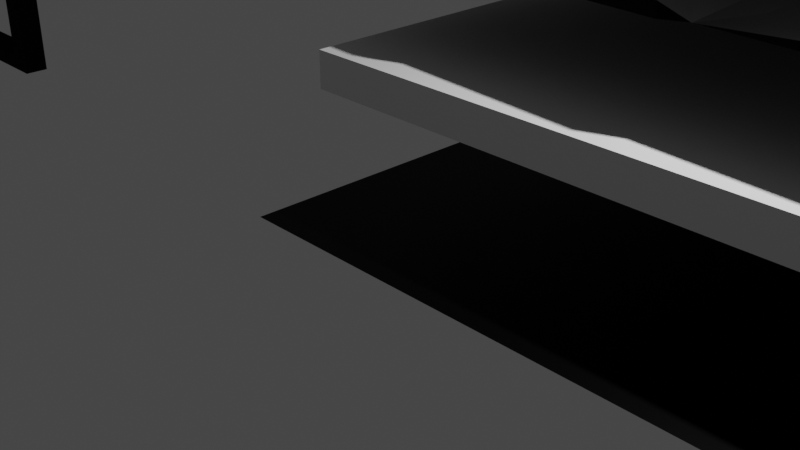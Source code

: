 # Source: roof_and_frame_bake_2_.blend  (saved by Blender 4.1.24; exported with 4.5.12 LTS)
import bpy
from mathutils import Matrix  # noqa: F401  (used for matrix-valued properties, if any)

bpy.ops.wm.read_factory_settings(use_empty=True)
scene = bpy.context.scene
scene.name = 'Scene'

# ---- collections
col_collection = bpy.data.collections.new('Collection'); scene.collection.children.link(col_collection)

# ---- images (referenced by path relative to the original .blend; pixels are not part of the script)
import os
ASSET_DIR = os.environ.get("B2B_ASSET_DIR", "")  # directory of the original .blend (textures are referenced by path, not embedded)
HERE = os.path.dirname(os.path.abspath(__file__))  # packed textures are extracted next to this script under _unpacked/

def load_image(name, relpath, width, height, colorspace="sRGB"):
    """Load a texture the original file referenced (path relative to the .blend, or extracted next to this script)."""
    p = next((c for c in (os.path.join(HERE, relpath), os.path.join(ASSET_DIR, relpath)) if relpath and os.path.exists(c)), "")
    if p:
        img = bpy.data.images.load(p, check_existing=True)
        img.name = name
    else:  # same state as the original file: an image datablock whose file is absent (Cycles renders it pink)
        img = bpy.data.images.new(name, width, height)
        img.source = "FILE"
        img.filepath = "//" + (relpath or name)
    img.colorspace_settings.name = colorspace
    return img
img_bake3 = load_image('Bake3', 'wood.png', 1024, 1024, 'Filmic Log')
img_bake3_001 = load_image('Bake3.001', 'wood.png', 1024, 1024, 'Filmic Log')

# ---- materials (node trees are filled in below, after node groups)
mat_material = bpy.data.materials.new('Material')
mat_material.alpha_threshold = 0.0
mat_material.roughness = 0.5
mat_material.line_color = (0.0, 0.0, 0.0, 1.0)
mat_material_002 = bpy.data.materials.new('Material.002')

# ---- material node trees
mat_material.use_nodes = True; mat_material.node_tree.nodes.clear()
_N = mat_material.node_tree.nodes; _L = mat_material.node_tree.links
n0 = _N.new('ShaderNodeOutputMaterial'); n0.name = 'Material Output'; n0.location = (300, 300)
n1 = _N.new('ShaderNodeBsdfPrincipled'); n1.name = 'Principled BSDF'; n1.location = (10, 300)
n1.distribution = 'GGX'
n1.subsurface_method = 'RANDOM_WALK_SKIN'
n1.inputs[2].default_value = 0.8945
n1.inputs[3].default_value = 1.45
n1.inputs[13].default_value = 0.08716
n1.inputs[27].default_value = (0.0, 0.0, 0.0, 1.0)
n1.inputs[28].default_value = 1.0
n2 = _N.new('ShaderNodeTexImage'); n2.name = 'Image Texture'; n2.location = (-280, 275)
n2.image = img_bake3
_L.new(n1.outputs[0], n0.inputs[0])
_L.new(n2.outputs[0], n1.inputs[0])
n0.is_active_output = True
mat_material_002.use_nodes = True; mat_material_002.node_tree.nodes.clear()
_N = mat_material_002.node_tree.nodes; _L = mat_material_002.node_tree.links
n0 = _N.new('ShaderNodeBsdfPrincipled'); n0.name = 'Principled BSDF'; n0.location = (10, 300)
n0.distribution = 'GGX'
n0.subsurface_method = 'RANDOM_WALK_SKIN'
n0.inputs[3].default_value = 1.45
n0.inputs[13].default_value = 0.07798
n0.inputs[27].default_value = (0.0, 0.0, 0.0, 1.0)
n0.inputs[28].default_value = 1.0
n1 = _N.new('ShaderNodeOutputMaterial'); n1.name = 'Material Output'; n1.location = (300, 300)
n2 = _N.new('ShaderNodeTexImage'); n2.name = 'Image Texture'; n2.location = (-398, 142)
n2.image = img_bake3_001
_L.new(n0.outputs[0], n1.inputs[0])
_L.new(n2.outputs[0], n0.inputs[0])
n1.is_active_output = True

# ---- world
world_world = bpy.data.worlds.new('World'); scene.world = world_world
world_world.use_nodes = True; world_world.node_tree.nodes.clear()
_N = world_world.node_tree.nodes; _L = world_world.node_tree.links
n0 = _N.new('ShaderNodeOutputWorld'); n0.name = 'World Output'; n0.location = (300, 300)
n1 = _N.new('ShaderNodeBackground'); n1.name = 'Background'; n1.location = (10, 300)
n1.inputs[0].default_value = (0.05088, 0.05088, 0.05088, 1.0)
_L.new(n1.outputs[0], n0.inputs[0])
n0.is_active_output = True
world_world.color = (0.05088, 0.05088, 0.05088)
world_world.use_sun_shadow = False
world_world.sun_shadow_jitter_overblur = 0.0

# ---- cameras
cam_camera = bpy.data.cameras.new('Camera')
cam_camera.clip_end = 100.0
cam_camera.ortho_scale = 7.314

# ---- lights
light_light = bpy.data.lights.new('Light', 'POINT')
light_light.transmission_factor = 0.0
light_light.energy = 1000.0
light_light.shadow_soft_size = 0.1
light_light.shadow_maximum_resolution = 0.006
light_light.use_absolute_resolution = True

# ---- meshes
me_cube = bpy.data.meshes.new('Cube')
me_cube.from_pydata([(-0.631, 1.0, 2.929), (-0.631, 1.0, -1.0), (-0.631, 0.6433, 2.929), (-0.631, 0.6433, -1.0), (-1.0, 1.0, 2.929), (-1.0, 1.0, -1.0), (-1.0, 0.6433, 2.929), (-1.0, 0.6433, -1.0), (-5.438, 0.6433, -0.5749), (-5.438, 1.0, 2.929), (-5.438, 1.0, 2.534), (-5.438, 1.0, -0.5749), (-5.438, 0.6433, 2.929), (-5.438, 0.6433, -1.0), (-1.0, 0.6433, 2.534), (-5.438, 0.6433, 2.534), (-5.438, 1.0, -1.0), (-1.0, 1.0, 2.534), (-5.102, 0.6433, 2.534), (-5.102, 1.0, 2.534), (-5.438, 0.6433, 2.539), (-5.438, 1.0, 2.539), (-5.102, 1.0, 2.539), (-5.102, 0.6433, 2.539), (-1.0, 1.0, -0.759), (-1.0, 0.8159, -0.5749), (-1.0, 0.8275, -0.5749), (-1.0, 0.6433, -0.759), (-5.102, 0.8159, -0.5749), (-5.102, 1.0, -0.759), (-5.102, 0.6433, -0.759), (-5.102, 0.8275, -0.5749)], [], [(0, 4, 6, 2), (15, 12, 9, 10), (26, 25, 28, 31), (5, 1, 3, 7), (13, 8, 11, 16), (2, 3, 1, 0), (24, 5, 16, 11, 29), (14, 27, 7, 3, 2, 6), (14, 6, 12, 15, 18), (6, 4, 9, 12), (29, 11, 21, 22), (11, 8, 20, 21), (24, 25, 26, 27, 14, 17), (17, 14, 18, 19), (5, 7, 13, 16), (19, 18, 15, 10), (7, 27, 30, 8, 13), (23, 22, 21, 20), (28, 29, 22, 23, 30, 31), (8, 30, 23, 20), (4, 17, 19, 10, 9), (28, 25, 24, 29), (30, 27, 26, 31), (0, 1, 5, 24, 17, 4), (15, 10, 19), (15, 19, 18)])
_uv = me_cube.uv_layers.new(name='UVMap')
_uv.uv.foreach_set('vector', [0.9201, 6.51e-09, 0.9201, 0.04133, 0.8802, 0.04133, 0.8802, 8.256e-09, 0.1598, 0.5827, 0.1598, 0.5384, 0.1997, 0.5384, 0.1997, 0.5827, 0.9614, 0.9564, 0.9601, 0.9564, 0.9601, 0.4971, 0.9614, 0.4971, 0.9601, 0.4971, 0.9601, 0.5384, 0.9201, 0.5384, 0.9201, 0.4971, 0.03994, 0.9348, 0.03994, 0.8872, 0.07989, 0.8872, 0.07989, 0.9348, 0.03994, 0.5384, 0.03994, 0.9785, 0.0, 0.9785, 0.0, 0.5384, 0.4131, 0.04133, 0.4401, 0.04133, 0.4401, 0.5384, 0.3925, 0.5384, 0.4131, 0.5007, 0.4844, 0.4971, 0.8532, 0.4971, 0.8802, 0.4971, 0.8802, 0.5384, 0.4401, 0.5384, 0.4401, 0.4971, 0.4844, 0.4971, 0.4401, 0.4971, 0.4401, 3.417e-08, 0.4844, 3.223e-08, 0.4844, 0.03768, 0.8802, 0.04133, 0.9201, 0.04133, 0.9201, 0.5384, 0.8802, 0.5384, 0.4131, 0.5007, 0.3925, 0.5384, 0.04371, 0.5384, 0.04371, 0.5007, 0.07989, 0.8872, 0.03994, 0.8872, 0.03994, 0.5384, 0.07989, 0.5384, 0.1598, 0.9072, 0.1392, 0.8865, 0.1405, 0.8865, 0.1198, 0.9072, 0.1198, 0.5384, 0.1598, 0.5384, 1.0, 0.4971, 0.9601, 0.4971, 0.9601, 0.03768, 1.0, 0.03768, 0.9601, 0.4971, 0.9201, 0.4971, 0.9201, 1.319e-08, 0.9601, 1.144e-08, 1.0, 0.03768, 0.9601, 0.03768, 0.9601, 1.144e-08, 1.0, 9.694e-09, 0.8802, 0.4971, 0.8532, 0.4971, 0.8532, 0.03768, 0.8325, 1.701e-08, 0.8802, 1.493e-08, 0.2374, 0.5384, 0.2374, 0.5783, 0.1997, 0.5783, 0.1997, 0.5384, 0.1005, 0.8872, 0.07989, 0.9078, 0.07989, 0.5384, 0.1198, 0.5384, 0.1198, 0.9078, 0.09921, 0.8872, 0.8325, 1.701e-08, 0.8532, 0.03768, 0.4838, 0.03768, 0.4838, 3.226e-08, 1.806e-09, 0.04133, 0.04431, 0.04133, 0.04431, 0.5007, 0.04431, 0.5384, 2.353e-08, 0.5384, 0.3925, 0.5007, 0.3925, 0.04133, 0.4131, 0.04133, 0.4131, 0.5007, 0.8532, 0.03768, 0.8532, 0.4971, 0.8325, 0.4971, 0.8325, 0.03768, 1.167e-15, 2.67e-08, 0.4401, 7.466e-09, 0.4401, 0.04133, 0.4131, 0.04133, 0.04431, 0.04133, 1.806e-09, 0.04133, 0.9601, 1.144e-08, 1.0, 9.694e-09, 1.0, 0.03768, 0.9601, 1.144e-08, 1.0, 0.03768, 0.9601, 0.03768])
me_cube.materials.append(mat_material)
me_cube.use_mirror_vertex_groups = False
me_cube.update()
me_plane_001 = bpy.data.meshes.new('Plane.001')
me_plane_001.from_pydata([(-1.0, -1.0, 0.0), (1.0, -1.0, 0.0), (-1.0, 1.0, 0.0), (1.0, 1.0, 0.0), (-1.0, 0.0, 0.0), (1.0, 0.0, 0.0), (0.0, -1.0, 0.0), (0.0, 1.0, 0.0), (-0.5, 1.0, 0.0), (-0.5, 0.0, 0.0), (-0.5, -1.0, 0.0), (-0.25, -1.0, 0.0), (-0.25, 1.0, 0.0), (0.5, -1.0, 0.0), (0.5, 1.0, 0.0), (0.5, 0.0, 0.0), (0.25, 1.0, 0.0), (0.25, -1.0, 0.0), (0.75, -1.0, 0.0), (0.75, 1.0, 0.0), (0.75, 0.0, 0.0), (-1.0, -0.5, 0.0), (1.0, -0.5, 0.0), (0.0, -0.5, 0.0), (-0.5, -0.5, 0.0), (-0.25, -0.5, 0.0), (0.5, -0.5, 0.0), (0.25, -0.5, 0.0), (0.75, -0.5, 0.0), (1.0, 0.5, 0.0), (-1.0, 0.5, 0.0), (0.0, 0.5, 0.0), (-0.5, 0.5, 0.0), (-0.25, 0.5, 0.0), (0.5, 0.5, 0.0), (0.25, 0.5, 0.0), (0.75, 0.5, 0.0), (-1.0, 0.25, 0.0), (1.0, 0.25, 0.0), (-0.5, 0.25, 0.0), (0.5, 0.25, 0.0), (0.75, 0.25, 0.0), (1.0, 0.75, 0.0), (0.0, 0.75, 0.0), (-0.5, 0.75, 0.0), (-0.25, 0.75, 0.0), (0.5, 0.75, 0.0), (0.25, 0.75, 0.0), (0.75, 0.75, 0.0), (-1.0, 0.75, 0.0), (-1.0, -0.75, 0.0), (1.0, -0.75, 0.0), (0.0, -0.75, 0.0), (-0.5, -0.75, 0.0), (-0.25, -0.75, 0.0), (0.5, -0.75, 0.0), (0.25, -0.75, 0.0), (0.75, -0.75, 0.0), (1.0, -0.25, 0.0), (-0.5, -0.25, 0.0), (0.5, -0.25, 0.0), (0.75, -0.25, 0.0), (-1.0, -0.25, 0.0), (-0.75, 1.0, 0.0), (-0.75, 0.0, 0.0), (-0.75, -1.0, 0.0), (-0.75, -0.5, 0.0), (-0.75, 0.5, 0.0), (-0.75, 0.25, 0.0), (-0.75, 0.75, 0.0), (-0.75, -0.75, 0.0), (-0.75, -0.25, 0.0), (-1.0, -0.75, 0.1416), (-1.0, -1.0, 0.1416), (0.75, -1.0, 0.1416), (1.0, -1.0, 0.1416), (1.0, 0.75, 0.1416), (1.0, 1.0, 0.1416), (-0.75, 1.0, 0.1416), (-1.0, 1.0, 0.1416), (-1.0, 0.25, 0.1416), (-1.0, 0.0, 0.1416), (1.0, -0.25, 0.1416), (1.0, 0.0, 0.1416), (-0.25, -1.0, 0.1416), (0.0, -1.0, 0.1416), (0.25, 1.0, 0.1416), (0.0, 1.0, 0.1416), (-0.25, 1.0, 0.1416), (-0.5, 1.0, 0.1416), (-0.75, -1.0, 0.1416), (-0.5, -1.0, 0.1416), (0.25, -1.0, 0.1416), (0.5, -1.0, 0.1416), (0.75, 1.0, 0.1416), (0.5, 1.0, 0.1416), (-1.0, -0.25, 0.1416), (-1.0, -0.5, 0.1416), (1.0, -0.75, 0.1416), (1.0, -0.5, 0.1416), (1.0, 0.25, 0.1416), (1.0, 0.5, 0.1416), (-1.0, 0.75, 0.1416), (-1.0, 0.5, 0.1416), (-0.875, 1.0, 0.0), (-0.875, -1.0, 0.0), (-0.875, 1.0, 0.1416), (-0.875, 0.0, 0.1416), (-0.875, -0.5, 0.1416), (-0.875, 0.5, 0.1416), (-0.875, 0.25, 0.1416), (-0.875, 0.75, 0.1416), (-0.875, -0.75, 0.1416), (-0.875, -0.25, 0.1416), (-0.875, -1.0, 0.1416), (-1.0, -0.875, 0.0), (1.0, -0.875, 0.0), (-1.0, -0.875, 0.1416), (1.0, -0.875, 0.1416), (0.0, -0.875, 0.1416), (-0.5, -0.875, 0.1416), (-0.25, -0.875, 0.1416), (0.5, -0.875, 0.1416), (0.25, -0.875, 0.1416), (0.75, -0.875, 0.1416), (-0.75, -0.875, 0.1416), (-0.875, -0.875, 0.1416), (0.875, -1.0, 0.0), (0.875, 1.0, 0.0), (0.875, -1.0, 0.1416), (0.875, 1.0, 0.1416), (0.875, 0.0, 0.1416), (0.875, -0.5, 0.1416), (0.875, 0.5, 0.1416), (0.875, 0.25, 0.1416), (0.875, 0.75, 0.1416), (0.875, -0.75, 0.1416), (0.875, -0.25, 0.1416), (0.875, -0.875, 0.1416), (1.0, 0.875, 0.0), (-1.0, 0.875, 0.0), (1.0, 0.875, 0.1416), (0.0, 0.875, 0.1416), (-0.5, 0.875, 0.1416), (-0.25, 0.875, 0.1416), (0.5, 0.875, 0.1416), (0.25, 0.875, 0.1416), (0.75, 0.875, 0.1416), (-1.0, 0.875, 0.1416), (-0.75, 0.875, 0.1416), (-0.875, 0.875, 0.1416), (0.875, 0.875, 0.1416), (0.0, 0.8731, 0.1416), (0.0, 0.75, 0.01845), (-0.5, 0.8731, 0.1416), (-0.5, 0.75, 0.01845), (-0.25, 0.75, 0.01845), (-0.25, 0.8731, 0.1416), (0.5, 0.8731, 0.1416), (0.5, 0.75, 0.01845), (0.25, 0.75, 0.01845), (0.25, 0.8731, 0.1416), (0.75, 0.8731, 0.1416), (0.75, 0.75, 0.01845), (0.8731, 0.75, 0.1416), (-0.75, 0.75, 0.01845), (-0.75, 0.8731, 0.1416), (-0.8731, 0.75, 0.1416), (-0.8704, 0.0, 0.1416), (-0.75, 0.0, 0.02115), (-0.8704, -0.5, 0.1416), (-0.75, -0.5, 0.02115), (-0.75, 0.5, 0.02115), (-0.8704, 0.5, 0.1416), (-0.75, 0.25, 0.02115), (-0.8704, 0.25, 0.1416), (-0.75, -0.75, 0.02115), (-0.8704, -0.75, 0.1416), (-0.75, -0.8704, 0.1416), (-0.75, -0.25, 0.02115), (-0.8704, -0.25, 0.1416), (-0.8704, 0.7473, 0.1416), (-0.75, 0.7473, 0.02115), (0.876, 0.0, 0.1416), (0.75, 0.0, 0.01558), (0.75, -0.25, 0.01558), (0.876, -0.25, 0.1416), (0.875, -0.75, 0.1416), (0.75, -0.75, 0.01558), (0.75, -0.8749, 0.1416), (0.876, -0.5, 0.1416), (0.75, -0.5, 0.01558), (0.75, 0.25, 0.01558), (0.876, 0.25, 0.1416), (0.876, 0.5, 0.1416), (0.75, 0.5, 0.01558), (0.75, 0.75, 0.01845), (0.8731, 0.75, 0.1416), (0.0, -0.87, 0.1416), (0.0, -0.75, 0.02163), (-0.5, -0.75, 0.02163), (-0.5, -0.87, 0.1416), (-0.25, -0.75, 0.02163), (-0.25, -0.87, 0.1416), (0.5, -0.87, 0.1416), (0.5, -0.75, 0.02163), (0.25, -0.75, 0.02163), (0.25, -0.87, 0.1416), (-0.7495, -0.87, 0.1416), (-0.7495, -0.75, 0.02163), (0.744, -0.75, 0.02163), (0.745, -0.87, 0.1416), (-0.5, -0.25, 0.0), (-0.5, 0.0, 0.0), (0.5, -0.25, 0.0), (0.5, 0.0, 0.0), (0.25, -0.5, 0.0), (0.0, -0.5, 0.0), (0.5, -0.5, 0.0), (-0.25, -0.5, 0.0), (-0.5, -0.5, 0.0), (-0.5, 0.25, 0.0), (-0.5, 0.5, 0.0), (0.5, 0.25, 0.0), (0.5, 0.5, 0.0), (0.25, 0.5, 0.0), (0.0, 0.5, 0.0), (-0.25, 0.5, 0.0), (0.25, 0.0, -0.0513), (0.0, -0.25, -0.0513), (-0.25, 0.0, -0.0513), (-0.5, 0.0, -0.0513), (-0.25, -0.25, -0.0513), (0.5, 0.0, -0.0513), (0.25, -0.25, -0.0513), (0.0, 0.25, -0.0513), (0.0, 0.5, -0.0513), (-0.25, 0.25, -0.0513), (-0.25, 0.5, -0.0513), (0.25, 0.25, -0.0513), (0.25, 0.5, -0.0513), (-0.5, 0.25, -0.0513), (0.5, 0.25, -0.0513), (0.0, -0.5, -0.0513), (-0.25, -0.5, -0.0513), (0.25, -0.5, -0.0513), (0.5, -0.25, -0.0513), (-0.5, -0.25, -0.0513), (0.5, -0.5, -0.0513), (-0.5, -0.5, -0.0513), (-0.5, 0.5, -0.0513), (0.5, 0.5, -0.0513), (0.0, 0.0, -0.01918), (0.25, 0.0, -0.04462), (0.2246, 0.0, -0.01918), (0.0, -0.2246, -0.01918), (0.0, -0.25, -0.04462), (-0.2246, 0.0, -0.01918), (-0.25, 0.0, -0.04462), (-0.25, -0.25, -0.04462), (-0.2246, -0.2246, -0.01918), (0.2246, -0.2246, -0.01918), (0.25, -0.25, -0.04462), (0.0, 0.2246, -0.01918), (0.0, 0.25, -0.04462), (-0.2246, 0.2246, -0.01918), (-0.25, 0.25, -0.04462), (0.25, 0.25, -0.04462), (0.2246, 0.2246, -0.01918)], [], [(193, 134, 133, 194), (28, 57, 188, 191), (32, 39, 241, 250), (13, 18, 74, 93), (120, 121, 203, 201), (71, 212, 9, 64), (58, 5, 83, 82), (15, 40, 242, 233), (25, 23, 243, 244), (112, 177, 170, 108), (57, 55, 205, 210, 188), (39, 213, 231, 241), (214, 61, 20, 215), (37, 4, 81, 80), (55, 57, 28, 218), (52, 56, 216, 217), (56, 55, 218, 216), (53, 54, 219, 220), (70, 53, 220, 66), (54, 52, 217, 219), (29, 42, 76, 101), (223, 41, 36, 224), (24, 25, 244, 249), (226, 227, 238, 236), (27, 26, 248, 245), (68, 221, 222, 67), (227, 32, 250, 238), (53, 70, 176, 209, 200), (104, 2, 79, 106), (23, 27, 245, 243), (64, 9, 221, 68), (34, 225, 240, 251), (60, 15, 233, 246), (225, 226, 236, 240), (215, 20, 41, 223), (224, 36, 48, 46), (31, 35, 47, 43), (35, 224, 46, 47), (222, 33, 45, 44), (67, 222, 44, 69), (33, 31, 43, 45), (122, 124, 189, 211, 204), (6, 17, 92, 85), (166, 154, 143, 149), (139, 3, 77, 141), (119, 123, 207, 198), (127, 1, 75, 129), (14, 16, 86, 95), (49, 30, 103, 102), (218, 28, 61, 214), (26, 60, 246, 248), (213, 59, 247, 231), (40, 34, 251, 242), (66, 220, 212, 71), (59, 24, 249, 247), (115, 0, 73, 117), (38, 29, 101, 100), (105, 65, 90, 114), (19, 14, 95, 94), (8, 63, 78, 89), (17, 13, 93, 92), (190, 132, 137, 186), (116, 51, 98, 118), (21, 50, 72, 97), (151, 141, 77, 130), (137, 82, 83, 131), (144, 142, 87, 88), (149, 143, 89, 78), (143, 144, 88, 89), (146, 145, 95, 86), (142, 146, 86, 87), (145, 147, 94, 95), (136, 98, 99, 132), (134, 100, 101, 133), (131, 83, 100, 134), (133, 101, 76, 135), (138, 118, 98, 136), (56, 52, 199, 206), (126, 125, 178, 177, 112), (54, 53, 200, 202), (55, 56, 206, 205), (121, 119, 198, 203), (176, 177, 178, 208, 209), (132, 99, 82, 137), (70, 66, 171, 176), (165, 166, 167, 181, 182), (111, 167, 166, 149, 150), (71, 64, 169, 179), (109, 173, 181, 167, 111), (68, 67, 172, 174), (107, 168, 175, 110), (150, 149, 78, 106), (128, 19, 94, 130), (125, 120, 201, 208, 178), (11, 6, 85, 84), (22, 58, 82, 99), (113, 180, 168, 107), (16, 7, 87, 86), (183, 131, 134, 193), (67, 69, 165, 182, 172), (110, 175, 173, 109), (66, 71, 179, 171), (140, 49, 102, 148), (62, 21, 97, 96), (108, 170, 180, 113), (161, 158, 145, 146), (51, 22, 99, 98), (12, 8, 89, 88), (157, 152, 142, 144), (187, 136, 132, 190), (46, 48, 163, 159), (65, 10, 91, 90), (4, 62, 96, 81), (154, 157, 144, 143), (30, 37, 80, 103), (5, 38, 100, 83), (43, 47, 160, 153), (10, 11, 84, 91), (124, 138, 136, 187, 189), (7, 12, 88, 87), (148, 150, 106, 79), (96, 113, 107, 81), (72, 112, 108, 97), (80, 110, 109, 103), (81, 107, 110, 80), (103, 109, 111, 102), (117, 126, 112, 72), (97, 108, 113, 96), (0, 105, 114, 73), (63, 104, 106, 78), (73, 114, 126, 117), (114, 90, 125, 126), (93, 74, 124, 122), (85, 92, 123, 119), (92, 93, 122, 123), (91, 84, 121, 120), (90, 91, 120, 125), (84, 85, 119, 121), (129, 75, 118, 138), (1, 116, 118, 75), (50, 115, 117, 72), (74, 129, 138, 124), (3, 128, 130, 77), (61, 28, 191, 185), (36, 41, 192, 195), (162, 164, 135, 151, 147), (186, 137, 131, 183), (194, 133, 135, 164, 197), (123, 122, 204, 207), (41, 20, 184, 192), (147, 151, 130, 94), (18, 127, 129, 74), (162, 163, 196, 197, 164), (102, 111, 150, 148), (2, 140, 148, 79), (47, 46, 159, 160), (45, 43, 153, 156), (48, 36, 195, 196, 163), (69, 44, 155, 165), (158, 162, 147, 145), (44, 45, 156, 155), (135, 76, 141, 151), (42, 139, 141, 76), (162, 158, 159, 163), (161, 152, 153, 160), (158, 161, 160, 159), (157, 154, 155, 156), (152, 157, 156, 153), (154, 166, 165, 155), (152, 161, 146, 142), (187, 188, 210, 211, 189), (171, 179, 180, 170), (169, 174, 175, 168), (174, 172, 173, 175), (176, 171, 170, 177), (179, 169, 168, 180), (181, 173, 172, 182), (64, 68, 174, 169), (186, 183, 184, 185), (187, 190, 191, 188), (193, 194, 195, 192), (183, 193, 192, 184), (190, 186, 185, 191), (196, 195, 194, 197), (20, 61, 185, 184), (199, 202, 203, 198), (202, 200, 201, 203), (205, 206, 207, 204), (206, 199, 198, 207), (208, 201, 200, 209), (210, 205, 204, 211), (52, 54, 202, 199), (59, 213, 9, 212), (15, 60, 214, 215), (27, 23, 217, 216), (26, 27, 216, 218), (25, 24, 220, 219), (23, 25, 219, 217), (39, 32, 222, 221), (34, 40, 223, 224), (226, 225, 35, 31), (225, 34, 224, 35), (32, 227, 33, 222), (227, 226, 31, 33), (213, 39, 221, 9), (40, 15, 215, 223), (24, 59, 212, 220), (60, 26, 218, 214), (247, 232, 230, 231), (234, 246, 233, 228), (230, 232, 259, 258), (235, 239, 240, 236), (239, 242, 251, 240), (241, 237, 238, 250), (237, 235, 236, 238), (235, 237, 266, 264), (231, 230, 237, 241), (228, 233, 242, 239), (239, 235, 264, 267), (243, 245, 234, 229), (245, 248, 246, 234), (249, 244, 232, 247), (244, 243, 229, 232), (232, 229, 256, 259), (234, 228, 253, 262), (237, 230, 258, 266), (228, 239, 267, 253), (229, 234, 262, 256), (255, 261, 254, 252), (260, 255, 252, 257), (257, 252, 263, 265), (260, 257, 258, 259), (262, 253, 254, 261), (257, 265, 266, 258), (253, 267, 268, 254), (264, 266, 265, 263), (267, 264, 263, 268), (261, 255, 256, 262), (255, 260, 259, 256), (252, 254, 268, 263)])
_uv = me_plane_001.uv_layers.new(name='UVMap')
_uv.uv.foreach_set('vector', [0.938, 0.625, 0.9375, 0.625, 0.9375, 0.75, 0.938, 0.75, 0.875, 0.25, 0.875, 0.125, 0.875, 0.125, 0.875, 0.25, 0.25, 0.75, 0.25, 0.625, 0.25, 0.625, 0.25, 0.75, 0.0, 0.0, 0.0, 0.0, 0.0, 0.0, 0.0, 0.0, 0.25, 0.0625, 0.375, 0.0625, 0.375, 0.06502, 0.25, 0.06502, 0.125, 0.375, 0.25, 0.375, 0.25, 0.5, 0.125, 0.5, 0.0, 0.0, 0.0, 0.0, 0.0, 0.0, 0.0, 0.0, 0.75, 0.5, 0.75, 0.625, 0.75, 0.625, 0.75, 0.5, 0.375, 0.25, 0.5, 0.25, 0.5, 0.25, 0.375, 0.25, 0.0625, 0.125, 0.06478, 0.125, 0.06478, 0.25, 0.0625, 0.25, 0.875, 0.125, 0.75, 0.125, 0.75, 0.125, 0.872, 0.125, 0.875, 0.125, 0.25, 0.625, 0.25, 0.5, 0.25, 0.5, 0.25, 0.625, 0.75, 0.375, 0.875, 0.375, 0.875, 0.5, 0.75, 0.5, 0.0, 0.0, 0.0, 0.0, 0.0, 0.0, 0.0, 0.0, 0.75, 0.125, 0.875, 0.125, 0.875, 0.25, 0.75, 0.25, 0.5, 0.125, 0.625, 0.125, 0.625, 0.25, 0.5, 0.25, 0.625, 0.125, 0.75, 0.125, 0.75, 0.25, 0.625, 0.25, 0.25, 0.125, 0.375, 0.125, 0.375, 0.25, 0.25, 0.25, 0.125, 0.125, 0.25, 0.125, 0.25, 0.25, 0.125, 0.25, 0.375, 0.125, 0.5, 0.125, 0.5, 0.25, 0.375, 0.25, 0.0, 0.0, 0.0, 0.0, 0.0, 0.0, 0.0, 0.0, 0.75, 0.625, 0.875, 0.625, 0.875, 0.75, 0.75, 0.75, 0.25, 0.25, 0.375, 0.25, 0.375, 0.25, 0.25, 0.25, 0.5, 0.75, 0.375, 0.75, 0.375, 0.75, 0.5, 0.75, 0.625, 0.25, 0.75, 0.25, 0.75, 0.25, 0.625, 0.25, 0.125, 0.625, 0.25, 0.625, 0.25, 0.75, 0.125, 0.75, 0.375, 0.75, 0.25, 0.75, 0.25, 0.75, 0.375, 0.75, 0.25, 0.125, 0.125, 0.125, 0.125, 0.125, 0.1252, 0.125, 0.25, 0.125, 0.0, 0.0, 0.0, 0.0, 0.0, 0.0, 0.0, 0.0, 0.5, 0.25, 0.625, 0.25, 0.625, 0.25, 0.5, 0.25, 0.125, 0.5, 0.25, 0.5, 0.25, 0.625, 0.125, 0.625, 0.75, 0.75, 0.625, 0.75, 0.625, 0.75, 0.75, 0.75, 0.75, 0.375, 0.75, 0.5, 0.75, 0.5, 0.75, 0.375, 0.625, 0.75, 0.5, 0.75, 0.5, 0.75, 0.625, 0.75, 0.75, 0.5, 0.875, 0.5, 0.875, 0.625, 0.75, 0.625, 0.75, 0.75, 0.875, 0.75, 0.875, 0.875, 0.75, 0.875, 0.5, 0.75, 0.625, 0.75, 0.625, 0.875, 0.5, 0.875, 0.625, 0.75, 0.75, 0.75, 0.75, 0.875, 0.625, 0.875, 0.25, 0.75, 0.375, 0.75, 0.375, 0.875, 0.25, 0.875, 0.125, 0.75, 0.25, 0.75, 0.25, 0.875, 0.125, 0.875, 0.375, 0.75, 0.5, 0.75, 0.5, 0.875, 0.375, 0.875, 0.75, 0.0625, 0.875, 0.0625, 0.875, 0.06253, 0.8725, 0.06502, 0.75, 0.06502, 0.0, 0.0, 0.0, 0.0, 0.0, 0.0, 0.0, 0.0, 0.125, 0.9366, 0.25, 0.9366, 0.25, 0.9375, 0.125, 0.9375, 0.0, 0.0, 0.0, 0.0, 0.0, 0.0, 0.0, 0.0, 0.5, 0.0625, 0.625, 0.0625, 0.625, 0.06502, 0.5, 0.06502, 0.0, 0.0, 0.0, 0.0, 0.0, 0.0, 0.0, 0.0, 0.0, 0.0, 0.0, 0.0, 0.0, 0.0, 0.0, 0.0, 0.0, 0.0, 0.0, 0.0, 0.0, 0.0, 0.0, 0.0, 0.75, 0.25, 0.875, 0.25, 0.875, 0.375, 0.75, 0.375, 0.75, 0.25, 0.75, 0.375, 0.75, 0.375, 0.75, 0.25, 0.25, 0.5, 0.25, 0.375, 0.25, 0.375, 0.25, 0.5, 0.75, 0.625, 0.75, 0.75, 0.75, 0.75, 0.75, 0.625, 0.125, 0.25, 0.25, 0.25, 0.25, 0.375, 0.125, 0.375, 0.25, 0.375, 0.25, 0.25, 0.25, 0.25, 0.25, 0.375, 0.0, 0.0, 0.0, 0.0, 0.0, 0.0, 0.0, 0.0, 0.0, 0.0, 0.0, 0.0, 0.0, 0.0, 0.0, 0.0, 0.0, 0.0, 0.0, 0.0, 0.0, 0.0, 0.0, 0.0, 0.0, 0.0, 0.0, 0.0, 0.0, 0.0, 0.0, 0.0, 0.0, 0.0, 0.0, 0.0, 0.0, 0.0, 0.0, 0.0, 0.0, 0.0, 0.0, 0.0, 0.0, 0.0, 0.0, 0.0, 0.938, 0.25, 0.9375, 0.25, 0.9375, 0.375, 0.938, 0.375, 0.0, 0.0, 0.0, 0.0, 0.0, 0.0, 0.0, 0.0, 0.0, 0.0, 0.0, 0.0, 0.0, 0.0, 0.0, 0.0, 0.9375, 0.9375, 1.0, 0.9375, 1.0, 1.0, 0.9375, 1.0, 0.9375, 0.375, 1.0, 0.375, 1.0, 0.5, 0.9375, 0.5, 0.375, 0.9375, 0.5, 0.9375, 0.5, 1.0, 0.375, 1.0, 0.125, 0.9375, 0.25, 0.9375, 0.25, 1.0, 0.125, 1.0, 0.25, 0.9375, 0.375, 0.9375, 0.375, 1.0, 0.25, 1.0, 0.625, 0.9375, 0.75, 0.9375, 0.75, 1.0, 0.625, 1.0, 0.5, 0.9375, 0.625, 0.9375, 0.625, 1.0, 0.5, 1.0, 0.75, 0.9375, 0.875, 0.9375, 0.875, 1.0, 0.75, 1.0, 0.9375, 0.125, 1.0, 0.125, 1.0, 0.25, 0.9375, 0.25, 0.9375, 0.625, 1.0, 0.625, 1.0, 0.75, 0.9375, 0.75, 0.9375, 0.5, 1.0, 0.5, 1.0, 0.625, 0.9375, 0.625, 0.9375, 0.75, 1.0, 0.75, 1.0, 0.875, 0.9375, 0.875, 0.9375, 0.0625, 1.0, 0.0625, 1.0, 0.125, 0.9375, 0.125, 0.625, 0.125, 0.5, 0.125, 0.5, 0.125, 0.625, 0.125, 0.0625, 0.0625, 0.125, 0.0625, 0.125, 0.06478, 0.06478, 0.125, 0.0625, 0.125, 0.375, 0.125, 0.25, 0.125, 0.25, 0.125, 0.375, 0.125, 0.75, 0.125, 0.625, 0.125, 0.625, 0.125, 0.75, 0.125, 0.375, 0.0625, 0.5, 0.0625, 0.5, 0.06502, 0.375, 0.06502, 0.125, 0.125, 0.125, 0.125, 0.125, 0.06478, 0.1252, 0.06502, 0.1252, 0.125, 0.9375, 0.25, 1.0, 0.25, 1.0, 0.375, 0.9375, 0.375, 0.125, 0.125, 0.125, 0.25, 0.125, 0.25, 0.125, 0.125, 0.125, 0.875, 0.125, 0.875, 0.06343, 0.875, 0.06478, 0.8736, 0.125, 0.8736, 0.0625, 0.875, 0.06343, 0.875, 0.125, 0.9366, 0.125, 0.9375, 0.0625, 0.9375, 0.125, 0.375, 0.125, 0.5, 0.125, 0.5, 0.125, 0.375, 0.0625, 0.75, 0.06478, 0.75, 0.06478, 0.8736, 0.06343, 0.875, 0.0625, 0.875, 0.125, 0.625, 0.125, 0.75, 0.125, 0.75, 0.125, 0.625, 0.0625, 0.5, 0.06478, 0.5, 0.06478, 0.625, 0.0625, 0.625, 0.0625, 0.9375, 0.125, 0.9375, 0.125, 1.0, 0.0625, 1.0, 0.0, 0.0, 0.0, 0.0, 0.0, 0.0, 0.0, 0.0, 0.125, 0.0625, 0.25, 0.0625, 0.25, 0.06502, 0.1252, 0.06502, 0.125, 0.06478, 0.0, 0.0, 0.0, 0.0, 0.0, 0.0, 0.0, 0.0, 0.0, 0.0, 0.0, 0.0, 0.0, 0.0, 0.0, 0.0, 0.0625, 0.375, 0.06478, 0.375, 0.06478, 0.5, 0.0625, 0.5, 0.0, 0.0, 0.0, 0.0, 0.0, 0.0, 0.0, 0.0, 0.938, 0.5, 0.9375, 0.5, 0.9375, 0.625, 0.938, 0.625, 0.125, 0.75, 0.125, 0.875, 0.125, 0.875, 0.125, 0.8736, 0.125, 0.75, 0.0625, 0.625, 0.06478, 0.625, 0.06478, 0.75, 0.0625, 0.75, 0.125, 0.25, 0.125, 0.375, 0.125, 0.375, 0.125, 0.25, 0.0, 0.0, 0.0, 0.0, 0.0, 0.0, 0.0, 0.0, 0.0, 0.0, 0.0, 0.0, 0.0, 0.0, 0.0, 0.0, 0.0625, 0.25, 0.06478, 0.25, 0.06478, 0.375, 0.0625, 0.375, 0.625, 0.9366, 0.75, 0.9366, 0.75, 0.9375, 0.625, 0.9375, 0.0, 0.0, 0.0, 0.0, 0.0, 0.0, 0.0, 0.0, 0.0, 0.0, 0.0, 0.0, 0.0, 0.0, 0.0, 0.0, 0.375, 0.9366, 0.5, 0.9366, 0.5, 0.9375, 0.375, 0.9375, 0.9375, 0.125, 0.9375, 0.125, 0.9375, 0.25, 0.938, 0.25, 0.75, 0.875, 0.875, 0.875, 0.875, 0.875, 0.75, 0.875, 0.0, 0.0, 0.0, 0.0, 0.0, 0.0, 0.0, 0.0, 0.0, 0.0, 0.0, 0.0, 0.0, 0.0, 0.0, 0.0, 0.25, 0.9366, 0.375, 0.9366, 0.375, 0.9375, 0.25, 0.9375, 0.0, 0.0, 0.0, 0.0, 0.0, 0.0, 0.0, 0.0, 0.0, 0.0, 0.0, 0.0, 0.0, 0.0, 0.0, 0.0, 0.5, 0.875, 0.625, 0.875, 0.625, 0.875, 0.5, 0.875, 0.0, 0.0, 0.0, 0.0, 0.0, 0.0, 0.0, 0.0, 0.875, 0.0625, 0.9375, 0.0625, 0.9375, 0.125, 0.9375, 0.125, 0.875, 0.06253, 0.0, 0.0, 0.0, 0.0, 0.0, 0.0, 0.0, 0.0, 0.0, 0.9375, 0.0625, 0.9375, 0.0625, 1.0, 0.0, 1.0, 0.0, 0.375, 0.0625, 0.375, 0.0625, 0.5, 0.0, 0.5, 0.0, 0.125, 0.0625, 0.125, 0.0625, 0.25, 0.0, 0.25, 0.0, 0.625, 0.0625, 0.625, 0.0625, 0.75, 0.0, 0.75, 0.0, 0.5, 0.0625, 0.5, 0.0625, 0.625, 0.0, 0.625, 0.0, 0.75, 0.0625, 0.75, 0.0625, 0.875, 0.0, 0.875, 0.0, 0.0625, 0.0625, 0.0625, 0.0625, 0.125, 0.0, 0.125, 0.0, 0.25, 0.0625, 0.25, 0.0625, 0.375, 0.0, 0.375, 0.0, 0.0, 0.0, 0.0, 0.0, 0.0, 0.0, 0.0, 0.0, 0.0, 0.0, 0.0, 0.0, 0.0, 0.0, 0.0, 0.0, 0.0, 0.0625, 0.0, 0.0625, 0.0625, 0.0, 0.0625, 0.0625, 0.0, 0.125, 0.0, 0.125, 0.0625, 0.0625, 0.0625, 0.75, 0.0, 0.875, 0.0, 0.875, 0.0625, 0.75, 0.0625, 0.5, 0.0, 0.625, 0.0, 0.625, 0.0625, 0.5, 0.0625, 0.625, 0.0, 0.75, 0.0, 0.75, 0.0625, 0.625, 0.0625, 0.25, 0.0, 0.375, 0.0, 0.375, 0.0625, 0.25, 0.0625, 0.125, 0.0, 0.25, 0.0, 0.25, 0.0625, 0.125, 0.0625, 0.375, 0.0, 0.5, 0.0, 0.5, 0.0625, 0.375, 0.0625, 0.9375, 0.0, 1.0, 0.0, 1.0, 0.0625, 0.9375, 0.0625, 0.0, 0.0, 0.0, 0.0, 0.0, 0.0, 0.0, 0.0, 0.0, 0.0, 0.0, 0.0, 0.0, 0.0, 0.0, 0.0, 0.875, 0.0, 0.9375, 0.0, 0.9375, 0.0625, 0.875, 0.0625, 0.0, 0.0, 0.0, 0.0, 0.0, 0.0, 0.0, 0.0, 0.875, 0.375, 0.875, 0.25, 0.875, 0.25, 0.875, 0.375, 0.875, 0.75, 0.875, 0.625, 0.875, 0.625, 0.875, 0.75, 0.875, 0.9366, 0.9366, 0.875, 0.9375, 0.875, 0.9375, 0.9375, 0.875, 0.9375, 0.938, 0.375, 0.9375, 0.375, 0.9375, 0.5, 0.938, 0.5, 0.938, 0.75, 0.9375, 0.75, 0.9375, 0.875, 0.9366, 0.875, 0.9366, 0.875, 0.625, 0.0625, 0.75, 0.0625, 0.75, 0.06502, 0.625, 0.06502, 0.875, 0.625, 0.875, 0.5, 0.875, 0.5, 0.875, 0.625, 0.875, 0.9375, 0.9375, 0.9375, 0.9375, 1.0, 0.875, 1.0, 0.0, 0.0, 0.0, 0.0, 0.0, 0.0, 0.0, 0.0, 0.875, 0.9366, 0.875, 0.875, 0.875, 0.875, 0.9366, 0.875, 0.9366, 0.875, 0.0, 0.875, 0.0625, 0.875, 0.0625, 0.9375, 0.0, 0.9375, 0.0, 0.0, 0.0, 0.0, 0.0, 0.0, 0.0, 0.0, 0.625, 0.875, 0.75, 0.875, 0.75, 0.875, 0.625, 0.875, 0.375, 0.875, 0.5, 0.875, 0.5, 0.875, 0.375, 0.875, 0.875, 0.875, 0.875, 0.75, 0.875, 0.75, 0.875, 0.875, 0.875, 0.875, 0.125, 0.875, 0.25, 0.875, 0.25, 0.875, 0.125, 0.875, 0.75, 0.9366, 0.875, 0.9366, 0.875, 0.9375, 0.75, 0.9375, 0.25, 0.875, 0.375, 0.875, 0.375, 0.875, 0.25, 0.875, 0.9375, 0.875, 1.0, 0.875, 1.0, 0.9375, 0.9375, 0.9375, 0.0, 0.0, 0.0, 0.0, 0.0, 0.0, 0.0, 0.0, 0.875, 0.9366, 0.75, 0.9366, 0.75, 0.875, 0.875, 0.875, 0.625, 0.9366, 0.5, 0.9366, 0.5, 0.875, 0.625, 0.875, 0.75, 0.9366, 0.625, 0.9366, 0.625, 0.875, 0.75, 0.875, 0.375, 0.9366, 0.25, 0.9366, 0.25, 0.875, 0.375, 0.875, 0.5, 0.9366, 0.375, 0.9366, 0.375, 0.875, 0.5, 0.875, 0.25, 0.9366, 0.125, 0.9366, 0.125, 0.875, 0.25, 0.875, 0.5, 0.9366, 0.625, 0.9366, 0.625, 0.9375, 0.5, 0.9375, 0.9375, 0.125, 0.875, 0.125, 0.872, 0.125, 0.8725, 0.06502, 0.875, 0.06253, 0.125, 0.25, 0.125, 0.375, 0.06478, 0.375, 0.06478, 0.25, 0.125, 0.5, 0.125, 0.625, 0.06478, 0.625, 0.06478, 0.5, 0.125, 0.625, 0.125, 0.75, 0.06478, 0.75, 0.06478, 0.625, 0.125, 0.125, 0.125, 0.25, 0.06478, 0.25, 0.06478, 0.125, 0.125, 0.375, 0.125, 0.5, 0.06478, 0.5, 0.06478, 0.375, 0.06478, 0.8736, 0.06478, 0.75, 0.125, 0.75, 0.125, 0.8736, 0.125, 0.5, 0.125, 0.625, 0.125, 0.625, 0.125, 0.5, 0.938, 0.375, 0.938, 0.5, 0.875, 0.5, 0.875, 0.375, 0.9375, 0.125, 0.938, 0.25, 0.875, 0.25, 0.875, 0.125, 0.938, 0.625, 0.938, 0.75, 0.875, 0.75, 0.875, 0.625, 0.938, 0.5, 0.938, 0.625, 0.875, 0.625, 0.875, 0.5, 0.938, 0.25, 0.938, 0.375, 0.875, 0.375, 0.875, 0.25, 0.875, 0.875, 0.875, 0.75, 0.938, 0.75, 0.9366, 0.875, 0.875, 0.5, 0.875, 0.375, 0.875, 0.375, 0.875, 0.5, 0.5, 0.125, 0.375, 0.125, 0.375, 0.06502, 0.5, 0.06502, 0.375, 0.125, 0.25, 0.125, 0.25, 0.06502, 0.375, 0.06502, 0.75, 0.125, 0.625, 0.125, 0.625, 0.06502, 0.75, 0.06502, 0.625, 0.125, 0.5, 0.125, 0.5, 0.06502, 0.625, 0.06502, 0.1252, 0.06502, 0.25, 0.06502, 0.25, 0.125, 0.1252, 0.125, 0.872, 0.125, 0.75, 0.125, 0.75, 0.06502, 0.8725, 0.06502, 0.5, 0.125, 0.375, 0.125, 0.375, 0.125, 0.5, 0.125, 0.25, 0.375, 0.25, 0.5, 0.25, 0.5, 0.25, 0.375, 0.75, 0.5, 0.75, 0.375, 0.75, 0.375, 0.75, 0.5, 0.625, 0.25, 0.5, 0.25, 0.5, 0.25, 0.625, 0.25, 0.75, 0.25, 0.625, 0.25, 0.625, 0.25, 0.75, 0.25, 0.375, 0.25, 0.25, 0.25, 0.25, 0.25, 0.375, 0.25, 0.5, 0.25, 0.375, 0.25, 0.375, 0.25, 0.5, 0.25, 0.25, 0.625, 0.25, 0.75, 0.25, 0.75, 0.25, 0.625, 0.75, 0.75, 0.75, 0.625, 0.75, 0.625, 0.75, 0.75, 0.5, 0.75, 0.625, 0.75, 0.625, 0.75, 0.5, 0.75, 0.625, 0.75, 0.75, 0.75, 0.75, 0.75, 0.625, 0.75, 0.25, 0.75, 0.375, 0.75, 0.375, 0.75, 0.25, 0.75, 0.375, 0.75, 0.5, 0.75, 0.5, 0.75, 0.375, 0.75, 0.25, 0.5, 0.25, 0.625, 0.25, 0.625, 0.25, 0.5, 0.75, 0.625, 0.75, 0.5, 0.75, 0.5, 0.75, 0.625, 0.25, 0.25, 0.25, 0.375, 0.25, 0.375, 0.25, 0.25, 0.75, 0.375, 0.75, 0.25, 0.75, 0.25, 0.75, 0.375, 0.25, 0.375, 0.375, 0.375, 0.375, 0.5, 0.25, 0.5, 0.625, 0.375, 0.75, 0.375, 0.75, 0.5, 0.625, 0.5, 0.375, 0.5, 0.375, 0.375, 0.375, 0.375, 0.375, 0.5, 0.5, 0.625, 0.625, 0.625, 0.625, 0.75, 0.5, 0.75, 0.625, 0.625, 0.75, 0.625, 0.75, 0.75, 0.625, 0.75, 0.25, 0.625, 0.375, 0.625, 0.375, 0.75, 0.25, 0.75, 0.375, 0.625, 0.5, 0.625, 0.5, 0.75, 0.375, 0.75, 0.5, 0.625, 0.375, 0.625, 0.375, 0.625, 0.5, 0.625, 0.25, 0.5, 0.375, 0.5, 0.375, 0.625, 0.25, 0.625, 0.625, 0.5, 0.75, 0.5, 0.75, 0.625, 0.625, 0.625, 0.625, 0.625, 0.5, 0.625, 0.5, 0.625, 0.625, 0.625, 0.5, 0.25, 0.625, 0.25, 0.625, 0.375, 0.5, 0.375, 0.625, 0.25, 0.75, 0.25, 0.75, 0.375, 0.625, 0.375, 0.25, 0.25, 0.375, 0.25, 0.375, 0.375, 0.25, 0.375, 0.375, 0.25, 0.5, 0.25, 0.5, 0.375, 0.375, 0.375, 0.375, 0.375, 0.5, 0.375, 0.5, 0.375, 0.375, 0.375, 0.625, 0.375, 0.625, 0.5, 0.625, 0.5, 0.625, 0.375, 0.375, 0.625, 0.375, 0.5, 0.375, 0.5, 0.375, 0.625, 0.625, 0.5, 0.625, 0.625, 0.625, 0.625, 0.625, 0.5, 0.5, 0.375, 0.625, 0.375, 0.625, 0.375, 0.5, 0.375, 0.5, 0.3877, 0.6123, 0.3877, 0.6123, 0.5, 0.5, 0.5, 0.3877, 0.3877, 0.5, 0.3877, 0.5, 0.5, 0.3877, 0.5, 0.3877, 0.5, 0.5, 0.5, 0.5, 0.6123, 0.3877, 0.6123, 0.3877, 0.3877, 0.3877, 0.5, 0.375, 0.5, 0.375, 0.375, 0.625, 0.375, 0.625, 0.5, 0.6123, 0.5, 0.6123, 0.3877, 0.3877, 0.5, 0.3877, 0.6123, 0.375, 0.625, 0.375, 0.5, 0.625, 0.5, 0.625, 0.625, 0.6123, 0.6123, 0.6123, 0.5, 0.5, 0.625, 0.375, 0.625, 0.3877, 0.6123, 0.5, 0.6123, 0.625, 0.625, 0.5, 0.625, 0.5, 0.6123, 0.6123, 0.6123, 0.6123, 0.3877, 0.5, 0.3877, 0.5, 0.375, 0.625, 0.375, 0.5, 0.3877, 0.3877, 0.3877, 0.375, 0.375, 0.5, 0.375, 0.5, 0.5, 0.6123, 0.5, 0.6123, 0.6123, 0.5, 0.6123])
me_plane_001.materials.append(mat_material_002)
me_plane_001.update()
me_plane = bpy.data.meshes.new('Plane')
me_plane.from_pydata([(-1.0, -1.0, 0.0), (1.0, -1.0, 0.0), (-1.0, 1.0, 0.0), (1.0, 1.0, 0.0)], [], [(0, 1, 3, 2)])
_uv = me_plane.uv_layers.new(name='UVMap')
_uv.uv.foreach_set('vector', [0.0, 0.0, 1.0, 0.0, 1.0, 1.0, 0.0, 1.0])
me_plane.materials.append(mat_material_002)
me_plane.update()
me_plane_005 = bpy.data.meshes.new('Plane.005')
me_plane_005.from_pydata([(-1.0, -1.0, 0.0), (1.0, -1.0, 0.0), (-1.0, 1.0, 0.0), (1.0, 1.0, 0.0), (-1.0, 0.0, 0.0), (1.0, 0.0, 0.0), (0.0, -1.0, 0.0), (0.0, 1.0, 0.0), (-0.5, 1.0, 0.0), (-0.5, 0.0, 0.0), (-0.5, -1.0, 0.0), (-0.25, -1.0, 0.0), (-0.25, 1.0, 0.0), (0.5, -1.0, 0.0), (0.5, 1.0, 0.0), (0.5, 0.0, 0.0), (0.25, 1.0, 0.0), (0.25, -1.0, 0.0), (0.75, -1.0, 0.0), (0.75, 1.0, 0.0), (0.75, 0.0, 0.0), (-1.0, -0.5, 0.0), (1.0, -0.5, 0.0), (0.0, -0.5, 0.0), (-0.5, -0.5, 0.0), (-0.25, -0.5, 0.0), (0.5, -0.5, 0.0), (0.25, -0.5, 0.0), (0.75, -0.5, 0.0), (1.0, 0.5, 0.0), (-1.0, 0.5, 0.0), (0.0, 0.5, 0.0), (-0.5, 0.5, 0.0), (-0.25, 0.5, 0.0), (0.5, 0.5, 0.0), (0.25, 0.5, 0.0), (0.75, 0.5, 0.0), (-1.0, 0.25, 0.0), (1.0, 0.25, 0.0), (-0.5, 0.25, 0.0), (0.5, 0.25, 0.0), (0.75, 0.25, 0.0), (1.0, 0.75, 0.0), (0.0, 0.75, 0.0), (-0.5, 0.75, 0.0), (-0.25, 0.75, 0.0), (0.5, 0.75, 0.0), (0.25, 0.75, 0.0), (0.75, 0.75, 0.0), (-1.0, 0.75, 0.0), (-1.0, -0.75, 0.0), (1.0, -0.75, 0.0), (0.0, -0.75, 0.0), (-0.5, -0.75, 0.0), (-0.25, -0.75, 0.0), (0.5, -0.75, 0.0), (0.25, -0.75, 0.0), (0.75, -0.75, 0.0), (1.0, -0.25, 0.0), (-0.5, -0.25, 0.0), (0.5, -0.25, 0.0), (0.75, -0.25, 0.0), (-1.0, -0.25, 0.0), (-0.75, 1.0, 0.0), (-0.75, 0.0, 0.0), (-0.75, -1.0, 0.0), (-0.75, -0.5, 0.0), (-0.75, 0.5, 0.0), (-0.75, 0.25, 0.0), (-0.75, 0.75, 0.0), (-0.75, -0.75, 0.0), (-0.75, -0.25, 0.0), (-1.0, -0.75, 0.1416), (-1.0, -1.0, 0.1416), (0.75, -1.0, 0.1416), (1.0, -1.0, 0.1416), (1.0, 0.75, 0.1416), (1.0, 1.0, 0.1416), (-0.75, 1.0, 0.1416), (-1.0, 1.0, 0.1416), (-1.0, 0.25, 0.1416), (-1.0, 0.0, 0.1416), (1.0, -0.25, 0.1416), (1.0, 0.0, 0.1416), (-0.25, -1.0, 0.1416), (0.0, -1.0, 0.1416), (0.25, 1.0, 0.1416), (0.0, 1.0, 0.1416), (-0.25, 1.0, 0.1416), (-0.5, 1.0, 0.1416), (-0.75, -1.0, 0.1416), (-0.5, -1.0, 0.1416), (0.25, -1.0, 0.1416), (0.5, -1.0, 0.1416), (0.75, 1.0, 0.1416), (0.5, 1.0, 0.1416), (-1.0, -0.25, 0.1416), (-1.0, -0.5, 0.1416), (1.0, -0.75, 0.1416), (1.0, -0.5, 0.1416), (1.0, 0.25, 0.1416), (1.0, 0.5, 0.1416), (-1.0, 0.75, 0.1416), (-1.0, 0.5, 0.1416), (-0.875, 1.0, 0.0), (-0.875, -1.0, 0.0), (-0.875, 1.0, 0.1416), (-0.875, 0.0, 0.1416), (-0.875, -0.5, 0.1416), (-0.875, 0.5, 0.1416), (-0.875, 0.25, 0.1416), (-0.875, 0.75, 0.1416), (-0.875, -0.75, 0.1416), (-0.875, -0.25, 0.1416), (-0.875, -1.0, 0.1416), (-1.0, -0.875, 0.0), (1.0, -0.875, 0.0), (-1.0, -0.875, 0.1416), (1.0, -0.875, 0.1416), (0.0, -0.875, 0.1416), (-0.5, -0.875, 0.1416), (-0.25, -0.875, 0.1416), (0.5, -0.875, 0.1416), (0.25, -0.875, 0.1416), (0.75, -0.875, 0.1416), (-0.75, -0.875, 0.1416), (-0.875, -0.875, 0.1416), (0.875, -1.0, 0.0), (0.875, 1.0, 0.0), (0.875, -1.0, 0.1416), (0.875, 1.0, 0.1416), (0.875, 0.0, 0.1416), (0.875, -0.5, 0.1416), (0.875, 0.5, 0.1416), (0.875, 0.25, 0.1416), (0.875, 0.75, 0.1416), (0.875, -0.75, 0.1416), (0.875, -0.25, 0.1416), (0.875, -0.875, 0.1416), (1.0, 0.875, 0.0), (-1.0, 0.875, 0.0), (1.0, 0.875, 0.1416), (0.0, 0.875, 0.1416), (-0.5, 0.875, 0.1416), (-0.25, 0.875, 0.1416), (0.5, 0.875, 0.1416), (0.25, 0.875, 0.1416), (0.75, 0.875, 0.1416), (-1.0, 0.875, 0.1416), (-0.75, 0.875, 0.1416), (-0.875, 0.875, 0.1416), (0.875, 0.875, 0.1416), (0.0, 0.8731, 0.1416), (0.0, 0.75, 0.01845), (-0.5, 0.8731, 0.1416), (-0.5, 0.75, 0.01845), (-0.25, 0.75, 0.01845), (-0.25, 0.8731, 0.1416), (0.5, 0.8731, 0.1416), (0.5, 0.75, 0.01845), (0.25, 0.75, 0.01845), (0.25, 0.8731, 0.1416), (0.75, 0.8731, 0.1416), (0.75, 0.75, 0.01845), (0.8731, 0.75, 0.1416), (-0.75, 0.75, 0.01845), (-0.75, 0.8731, 0.1416), (-0.8731, 0.75, 0.1416), (-0.8704, 0.0, 0.1416), (-0.75, 0.0, 0.02115), (-0.8704, -0.5, 0.1416), (-0.75, -0.5, 0.02115), (-0.75, 0.5, 0.02115), (-0.8704, 0.5, 0.1416), (-0.75, 0.25, 0.02115), (-0.8704, 0.25, 0.1416), (-0.75, -0.75, 0.02115), (-0.8704, -0.75, 0.1416), (-0.75, -0.8704, 0.1416), (-0.75, -0.25, 0.02115), (-0.8704, -0.25, 0.1416), (-0.8704, 0.7473, 0.1416), (-0.75, 0.7473, 0.02115), (0.876, 0.0, 0.1416), (0.75, 0.0, 0.01558), (0.75, -0.25, 0.01558), (0.876, -0.25, 0.1416), (0.875, -0.75, 0.1416), (0.75, -0.75, 0.01558), (0.75, -0.8749, 0.1416), (0.876, -0.5, 0.1416), (0.75, -0.5, 0.01558), (0.75, 0.25, 0.01558), (0.876, 0.25, 0.1416), (0.876, 0.5, 0.1416), (0.75, 0.5, 0.01558), (0.75, 0.75, 0.01845), (0.8731, 0.75, 0.1416), (0.0, -0.87, 0.1416), (0.0, -0.75, 0.02163), (-0.5, -0.75, 0.02163), (-0.5, -0.87, 0.1416), (-0.25, -0.75, 0.02163), (-0.25, -0.87, 0.1416), (0.5, -0.87, 0.1416), (0.5, -0.75, 0.02163), (0.25, -0.75, 0.02163), (0.25, -0.87, 0.1416), (-0.7495, -0.87, 0.1416), (-0.7495, -0.75, 0.02163), (0.744, -0.75, 0.02163), (0.745, -0.87, 0.1416), (-0.5, -0.25, 0.0), (-0.5, 0.0, 0.0), (0.5, -0.25, 0.0), (0.5, 0.0, 0.0), (0.25, -0.5, 0.0), (0.0, -0.5, 0.0), (0.5, -0.5, 0.0), (-0.25, -0.5, 0.0), (-0.5, -0.5, 0.0), (-0.5, 0.25, 0.0), (-0.5, 0.5, 0.0), (0.5, 0.25, 0.0), (0.5, 0.5, 0.0), (0.25, 0.5, 0.0), (0.0, 0.5, 0.0), (-0.25, 0.5, 0.0), (0.25, 0.0, -0.0513), (0.0, -0.25, -0.0513), (-0.25, 0.0, -0.0513), (-0.5, 0.0, -0.0513), (-0.25, -0.25, -0.0513), (0.5, 0.0, -0.0513), (0.25, -0.25, -0.0513), (0.0, 0.25, -0.0513), (0.0, 0.5, -0.0513), (-0.25, 0.25, -0.0513), (-0.25, 0.5, -0.0513), (0.25, 0.25, -0.0513), (0.25, 0.5, -0.0513), (-0.5, 0.25, -0.0513), (0.5, 0.25, -0.0513), (0.0, -0.5, -0.0513), (-0.25, -0.5, -0.0513), (0.25, -0.5, -0.0513), (0.5, -0.25, -0.0513), (-0.5, -0.25, -0.0513), (0.5, -0.5, -0.0513), (-0.5, -0.5, -0.0513), (-0.5, 0.5, -0.0513), (0.5, 0.5, -0.0513), (0.0, 0.0, -0.01918), (0.25, 0.0, -0.04462), (0.2246, 0.0, -0.01918), (0.0, -0.2246, -0.01918), (0.0, -0.25, -0.04462), (-0.2246, 0.0, -0.01918), (-0.25, 0.0, -0.04462), (-0.25, -0.25, -0.04462), (-0.2246, -0.2246, -0.01918), (0.2246, -0.2246, -0.01918), (0.25, -0.25, -0.04462), (0.0, 0.2246, -0.01918), (0.0, 0.25, -0.04462), (-0.2246, 0.2246, -0.01918), (-0.25, 0.25, -0.04462), (0.25, 0.25, -0.04462), (0.2246, 0.2246, -0.01918)], [], [(193, 134, 133, 194), (28, 57, 188, 191), (32, 39, 241, 250), (13, 18, 74, 93), (120, 121, 203, 201), (71, 212, 9, 64), (58, 5, 83, 82), (15, 40, 242, 233), (25, 23, 243, 244), (112, 177, 170, 108), (57, 55, 205, 210, 188), (39, 213, 231, 241), (214, 61, 20, 215), (37, 4, 81, 80), (55, 57, 28, 218), (52, 56, 216, 217), (56, 55, 218, 216), (53, 54, 219, 220), (70, 53, 220, 66), (54, 52, 217, 219), (29, 42, 76, 101), (223, 41, 36, 224), (24, 25, 244, 249), (226, 227, 238, 236), (27, 26, 248, 245), (68, 221, 222, 67), (227, 32, 250, 238), (53, 70, 176, 209, 200), (104, 2, 79, 106), (23, 27, 245, 243), (64, 9, 221, 68), (34, 225, 240, 251), (60, 15, 233, 246), (225, 226, 236, 240), (215, 20, 41, 223), (224, 36, 48, 46), (31, 35, 47, 43), (35, 224, 46, 47), (222, 33, 45, 44), (67, 222, 44, 69), (33, 31, 43, 45), (122, 124, 189, 211, 204), (6, 17, 92, 85), (166, 154, 143, 149), (139, 3, 77, 141), (119, 123, 207, 198), (127, 1, 75, 129), (14, 16, 86, 95), (49, 30, 103, 102), (218, 28, 61, 214), (26, 60, 246, 248), (213, 59, 247, 231), (40, 34, 251, 242), (66, 220, 212, 71), (59, 24, 249, 247), (115, 0, 73, 117), (38, 29, 101, 100), (105, 65, 90, 114), (19, 14, 95, 94), (8, 63, 78, 89), (17, 13, 93, 92), (190, 132, 137, 186), (116, 51, 98, 118), (21, 50, 72, 97), (151, 141, 77, 130), (137, 82, 83, 131), (144, 142, 87, 88), (149, 143, 89, 78), (143, 144, 88, 89), (146, 145, 95, 86), (142, 146, 86, 87), (145, 147, 94, 95), (136, 98, 99, 132), (134, 100, 101, 133), (131, 83, 100, 134), (133, 101, 76, 135), (138, 118, 98, 136), (56, 52, 199, 206), (126, 125, 178, 177, 112), (54, 53, 200, 202), (55, 56, 206, 205), (121, 119, 198, 203), (176, 177, 178, 208, 209), (132, 99, 82, 137), (70, 66, 171, 176), (165, 166, 167, 181, 182), (111, 167, 166, 149, 150), (71, 64, 169, 179), (109, 173, 181, 167, 111), (68, 67, 172, 174), (107, 168, 175, 110), (150, 149, 78, 106), (128, 19, 94, 130), (125, 120, 201, 208, 178), (11, 6, 85, 84), (22, 58, 82, 99), (113, 180, 168, 107), (16, 7, 87, 86), (183, 131, 134, 193), (67, 69, 165, 182, 172), (110, 175, 173, 109), (66, 71, 179, 171), (140, 49, 102, 148), (62, 21, 97, 96), (108, 170, 180, 113), (161, 158, 145, 146), (51, 22, 99, 98), (12, 8, 89, 88), (157, 152, 142, 144), (187, 136, 132, 190), (46, 48, 163, 159), (65, 10, 91, 90), (4, 62, 96, 81), (154, 157, 144, 143), (30, 37, 80, 103), (5, 38, 100, 83), (43, 47, 160, 153), (10, 11, 84, 91), (124, 138, 136, 187, 189), (7, 12, 88, 87), (148, 150, 106, 79), (96, 113, 107, 81), (72, 112, 108, 97), (80, 110, 109, 103), (81, 107, 110, 80), (103, 109, 111, 102), (117, 126, 112, 72), (97, 108, 113, 96), (0, 105, 114, 73), (63, 104, 106, 78), (73, 114, 126, 117), (114, 90, 125, 126), (93, 74, 124, 122), (85, 92, 123, 119), (92, 93, 122, 123), (91, 84, 121, 120), (90, 91, 120, 125), (84, 85, 119, 121), (129, 75, 118, 138), (1, 116, 118, 75), (50, 115, 117, 72), (74, 129, 138, 124), (3, 128, 130, 77), (61, 28, 191, 185), (36, 41, 192, 195), (162, 164, 135, 151, 147), (186, 137, 131, 183), (194, 133, 135, 164, 197), (123, 122, 204, 207), (41, 20, 184, 192), (147, 151, 130, 94), (18, 127, 129, 74), (162, 163, 196, 197, 164), (102, 111, 150, 148), (2, 140, 148, 79), (47, 46, 159, 160), (45, 43, 153, 156), (48, 36, 195, 196, 163), (69, 44, 155, 165), (158, 162, 147, 145), (44, 45, 156, 155), (135, 76, 141, 151), (42, 139, 141, 76), (162, 158, 159, 163), (161, 152, 153, 160), (158, 161, 160, 159), (157, 154, 155, 156), (152, 157, 156, 153), (154, 166, 165, 155), (152, 161, 146, 142), (187, 188, 210, 211, 189), (171, 179, 180, 170), (169, 174, 175, 168), (174, 172, 173, 175), (176, 171, 170, 177), (179, 169, 168, 180), (181, 173, 172, 182), (64, 68, 174, 169), (186, 183, 184, 185), (187, 190, 191, 188), (193, 194, 195, 192), (183, 193, 192, 184), (190, 186, 185, 191), (196, 195, 194, 197), (20, 61, 185, 184), (199, 202, 203, 198), (202, 200, 201, 203), (205, 206, 207, 204), (206, 199, 198, 207), (208, 201, 200, 209), (210, 205, 204, 211), (52, 54, 202, 199), (59, 213, 9, 212), (15, 60, 214, 215), (27, 23, 217, 216), (26, 27, 216, 218), (25, 24, 220, 219), (23, 25, 219, 217), (39, 32, 222, 221), (34, 40, 223, 224), (226, 225, 35, 31), (225, 34, 224, 35), (32, 227, 33, 222), (227, 226, 31, 33), (213, 39, 221, 9), (40, 15, 215, 223), (24, 59, 212, 220), (60, 26, 218, 214), (247, 232, 230, 231), (234, 246, 233, 228), (230, 232, 259, 258), (235, 239, 240, 236), (239, 242, 251, 240), (241, 237, 238, 250), (237, 235, 236, 238), (235, 237, 266, 264), (231, 230, 237, 241), (228, 233, 242, 239), (239, 235, 264, 267), (243, 245, 234, 229), (245, 248, 246, 234), (249, 244, 232, 247), (244, 243, 229, 232), (232, 229, 256, 259), (234, 228, 253, 262), (237, 230, 258, 266), (228, 239, 267, 253), (229, 234, 262, 256), (255, 261, 254, 252), (260, 255, 252, 257), (257, 252, 263, 265), (260, 257, 258, 259), (262, 253, 254, 261), (257, 265, 266, 258), (253, 267, 268, 254), (264, 266, 265, 263), (267, 264, 263, 268), (261, 255, 256, 262), (255, 260, 259, 256), (252, 254, 268, 263)])
_uv = me_plane_005.uv_layers.new(name='UVMap')
_uv.uv.foreach_set('vector', [0.938, 0.625, 0.9375, 0.625, 0.9375, 0.75, 0.938, 0.75, 0.875, 0.25, 0.875, 0.125, 0.875, 0.125, 0.875, 0.25, 0.25, 0.75, 0.25, 0.625, 0.25, 0.625, 0.25, 0.75, 0.0, 0.0, 0.0, 0.0, 0.0, 0.0, 0.0, 0.0, 0.25, 0.0625, 0.375, 0.0625, 0.375, 0.06502, 0.25, 0.06502, 0.125, 0.375, 0.25, 0.375, 0.25, 0.5, 0.125, 0.5, 0.0, 0.0, 0.0, 0.0, 0.0, 0.0, 0.0, 0.0, 0.75, 0.5, 0.75, 0.625, 0.75, 0.625, 0.75, 0.5, 0.375, 0.25, 0.5, 0.25, 0.5, 0.25, 0.375, 0.25, 0.0625, 0.125, 0.06478, 0.125, 0.06478, 0.25, 0.0625, 0.25, 0.875, 0.125, 0.75, 0.125, 0.75, 0.125, 0.872, 0.125, 0.875, 0.125, 0.25, 0.625, 0.25, 0.5, 0.25, 0.5, 0.25, 0.625, 0.75, 0.375, 0.875, 0.375, 0.875, 0.5, 0.75, 0.5, 0.0, 0.0, 0.0, 0.0, 0.0, 0.0, 0.0, 0.0, 0.75, 0.125, 0.875, 0.125, 0.875, 0.25, 0.75, 0.25, 0.5, 0.125, 0.625, 0.125, 0.625, 0.25, 0.5, 0.25, 0.625, 0.125, 0.75, 0.125, 0.75, 0.25, 0.625, 0.25, 0.25, 0.125, 0.375, 0.125, 0.375, 0.25, 0.25, 0.25, 0.125, 0.125, 0.25, 0.125, 0.25, 0.25, 0.125, 0.25, 0.375, 0.125, 0.5, 0.125, 0.5, 0.25, 0.375, 0.25, 0.0, 0.0, 0.0, 0.0, 0.0, 0.0, 0.0, 0.0, 0.75, 0.625, 0.875, 0.625, 0.875, 0.75, 0.75, 0.75, 0.25, 0.25, 0.375, 0.25, 0.375, 0.25, 0.25, 0.25, 0.5, 0.75, 0.375, 0.75, 0.375, 0.75, 0.5, 0.75, 0.625, 0.25, 0.75, 0.25, 0.75, 0.25, 0.625, 0.25, 0.125, 0.625, 0.25, 0.625, 0.25, 0.75, 0.125, 0.75, 0.375, 0.75, 0.25, 0.75, 0.25, 0.75, 0.375, 0.75, 0.25, 0.125, 0.125, 0.125, 0.125, 0.125, 0.1252, 0.125, 0.25, 0.125, 0.0, 0.0, 0.0, 0.0, 0.0, 0.0, 0.0, 0.0, 0.5, 0.25, 0.625, 0.25, 0.625, 0.25, 0.5, 0.25, 0.125, 0.5, 0.25, 0.5, 0.25, 0.625, 0.125, 0.625, 0.75, 0.75, 0.625, 0.75, 0.625, 0.75, 0.75, 0.75, 0.75, 0.375, 0.75, 0.5, 0.75, 0.5, 0.75, 0.375, 0.625, 0.75, 0.5, 0.75, 0.5, 0.75, 0.625, 0.75, 0.75, 0.5, 0.875, 0.5, 0.875, 0.625, 0.75, 0.625, 0.75, 0.75, 0.875, 0.75, 0.875, 0.875, 0.75, 0.875, 0.5, 0.75, 0.625, 0.75, 0.625, 0.875, 0.5, 0.875, 0.625, 0.75, 0.75, 0.75, 0.75, 0.875, 0.625, 0.875, 0.25, 0.75, 0.375, 0.75, 0.375, 0.875, 0.25, 0.875, 0.125, 0.75, 0.25, 0.75, 0.25, 0.875, 0.125, 0.875, 0.375, 0.75, 0.5, 0.75, 0.5, 0.875, 0.375, 0.875, 0.75, 0.0625, 0.875, 0.0625, 0.875, 0.06253, 0.8725, 0.06502, 0.75, 0.06502, 0.0, 0.0, 0.0, 0.0, 0.0, 0.0, 0.0, 0.0, 0.125, 0.9366, 0.25, 0.9366, 0.25, 0.9375, 0.125, 0.9375, 0.0, 0.0, 0.0, 0.0, 0.0, 0.0, 0.0, 0.0, 0.5, 0.0625, 0.625, 0.0625, 0.625, 0.06502, 0.5, 0.06502, 0.0, 0.0, 0.0, 0.0, 0.0, 0.0, 0.0, 0.0, 0.0, 0.0, 0.0, 0.0, 0.0, 0.0, 0.0, 0.0, 0.0, 0.0, 0.0, 0.0, 0.0, 0.0, 0.0, 0.0, 0.75, 0.25, 0.875, 0.25, 0.875, 0.375, 0.75, 0.375, 0.75, 0.25, 0.75, 0.375, 0.75, 0.375, 0.75, 0.25, 0.25, 0.5, 0.25, 0.375, 0.25, 0.375, 0.25, 0.5, 0.75, 0.625, 0.75, 0.75, 0.75, 0.75, 0.75, 0.625, 0.125, 0.25, 0.25, 0.25, 0.25, 0.375, 0.125, 0.375, 0.25, 0.375, 0.25, 0.25, 0.25, 0.25, 0.25, 0.375, 0.0, 0.0, 0.0, 0.0, 0.0, 0.0, 0.0, 0.0, 0.0, 0.0, 0.0, 0.0, 0.0, 0.0, 0.0, 0.0, 0.0, 0.0, 0.0, 0.0, 0.0, 0.0, 0.0, 0.0, 0.0, 0.0, 0.0, 0.0, 0.0, 0.0, 0.0, 0.0, 0.0, 0.0, 0.0, 0.0, 0.0, 0.0, 0.0, 0.0, 0.0, 0.0, 0.0, 0.0, 0.0, 0.0, 0.0, 0.0, 0.938, 0.25, 0.9375, 0.25, 0.9375, 0.375, 0.938, 0.375, 0.0, 0.0, 0.0, 0.0, 0.0, 0.0, 0.0, 0.0, 0.0, 0.0, 0.0, 0.0, 0.0, 0.0, 0.0, 0.0, 0.9375, 0.9375, 1.0, 0.9375, 1.0, 1.0, 0.9375, 1.0, 0.9375, 0.375, 1.0, 0.375, 1.0, 0.5, 0.9375, 0.5, 0.375, 0.9375, 0.5, 0.9375, 0.5, 1.0, 0.375, 1.0, 0.125, 0.9375, 0.25, 0.9375, 0.25, 1.0, 0.125, 1.0, 0.25, 0.9375, 0.375, 0.9375, 0.375, 1.0, 0.25, 1.0, 0.625, 0.9375, 0.75, 0.9375, 0.75, 1.0, 0.625, 1.0, 0.5, 0.9375, 0.625, 0.9375, 0.625, 1.0, 0.5, 1.0, 0.75, 0.9375, 0.875, 0.9375, 0.875, 1.0, 0.75, 1.0, 0.9375, 0.125, 1.0, 0.125, 1.0, 0.25, 0.9375, 0.25, 0.9375, 0.625, 1.0, 0.625, 1.0, 0.75, 0.9375, 0.75, 0.9375, 0.5, 1.0, 0.5, 1.0, 0.625, 0.9375, 0.625, 0.9375, 0.75, 1.0, 0.75, 1.0, 0.875, 0.9375, 0.875, 0.9375, 0.0625, 1.0, 0.0625, 1.0, 0.125, 0.9375, 0.125, 0.625, 0.125, 0.5, 0.125, 0.5, 0.125, 0.625, 0.125, 0.0625, 0.0625, 0.125, 0.0625, 0.125, 0.06478, 0.06478, 0.125, 0.0625, 0.125, 0.375, 0.125, 0.25, 0.125, 0.25, 0.125, 0.375, 0.125, 0.75, 0.125, 0.625, 0.125, 0.625, 0.125, 0.75, 0.125, 0.375, 0.0625, 0.5, 0.0625, 0.5, 0.06502, 0.375, 0.06502, 0.125, 0.125, 0.125, 0.125, 0.125, 0.06478, 0.1252, 0.06502, 0.1252, 0.125, 0.9375, 0.25, 1.0, 0.25, 1.0, 0.375, 0.9375, 0.375, 0.125, 0.125, 0.125, 0.25, 0.125, 0.25, 0.125, 0.125, 0.125, 0.875, 0.125, 0.875, 0.06343, 0.875, 0.06478, 0.8736, 0.125, 0.8736, 0.0625, 0.875, 0.06343, 0.875, 0.125, 0.9366, 0.125, 0.9375, 0.0625, 0.9375, 0.125, 0.375, 0.125, 0.5, 0.125, 0.5, 0.125, 0.375, 0.0625, 0.75, 0.06478, 0.75, 0.06478, 0.8736, 0.06343, 0.875, 0.0625, 0.875, 0.125, 0.625, 0.125, 0.75, 0.125, 0.75, 0.125, 0.625, 0.0625, 0.5, 0.06478, 0.5, 0.06478, 0.625, 0.0625, 0.625, 0.0625, 0.9375, 0.125, 0.9375, 0.125, 1.0, 0.0625, 1.0, 0.0, 0.0, 0.0, 0.0, 0.0, 0.0, 0.0, 0.0, 0.125, 0.0625, 0.25, 0.0625, 0.25, 0.06502, 0.1252, 0.06502, 0.125, 0.06478, 0.0, 0.0, 0.0, 0.0, 0.0, 0.0, 0.0, 0.0, 0.0, 0.0, 0.0, 0.0, 0.0, 0.0, 0.0, 0.0, 0.0625, 0.375, 0.06478, 0.375, 0.06478, 0.5, 0.0625, 0.5, 0.0, 0.0, 0.0, 0.0, 0.0, 0.0, 0.0, 0.0, 0.938, 0.5, 0.9375, 0.5, 0.9375, 0.625, 0.938, 0.625, 0.125, 0.75, 0.125, 0.875, 0.125, 0.875, 0.125, 0.8736, 0.125, 0.75, 0.0625, 0.625, 0.06478, 0.625, 0.06478, 0.75, 0.0625, 0.75, 0.125, 0.25, 0.125, 0.375, 0.125, 0.375, 0.125, 0.25, 0.0, 0.0, 0.0, 0.0, 0.0, 0.0, 0.0, 0.0, 0.0, 0.0, 0.0, 0.0, 0.0, 0.0, 0.0, 0.0, 0.0625, 0.25, 0.06478, 0.25, 0.06478, 0.375, 0.0625, 0.375, 0.625, 0.9366, 0.75, 0.9366, 0.75, 0.9375, 0.625, 0.9375, 0.0, 0.0, 0.0, 0.0, 0.0, 0.0, 0.0, 0.0, 0.0, 0.0, 0.0, 0.0, 0.0, 0.0, 0.0, 0.0, 0.375, 0.9366, 0.5, 0.9366, 0.5, 0.9375, 0.375, 0.9375, 0.9375, 0.125, 0.9375, 0.125, 0.9375, 0.25, 0.938, 0.25, 0.75, 0.875, 0.875, 0.875, 0.875, 0.875, 0.75, 0.875, 0.0, 0.0, 0.0, 0.0, 0.0, 0.0, 0.0, 0.0, 0.0, 0.0, 0.0, 0.0, 0.0, 0.0, 0.0, 0.0, 0.25, 0.9366, 0.375, 0.9366, 0.375, 0.9375, 0.25, 0.9375, 0.0, 0.0, 0.0, 0.0, 0.0, 0.0, 0.0, 0.0, 0.0, 0.0, 0.0, 0.0, 0.0, 0.0, 0.0, 0.0, 0.5, 0.875, 0.625, 0.875, 0.625, 0.875, 0.5, 0.875, 0.0, 0.0, 0.0, 0.0, 0.0, 0.0, 0.0, 0.0, 0.875, 0.0625, 0.9375, 0.0625, 0.9375, 0.125, 0.9375, 0.125, 0.875, 0.06253, 0.0, 0.0, 0.0, 0.0, 0.0, 0.0, 0.0, 0.0, 0.0, 0.9375, 0.0625, 0.9375, 0.0625, 1.0, 0.0, 1.0, 0.0, 0.375, 0.0625, 0.375, 0.0625, 0.5, 0.0, 0.5, 0.0, 0.125, 0.0625, 0.125, 0.0625, 0.25, 0.0, 0.25, 0.0, 0.625, 0.0625, 0.625, 0.0625, 0.75, 0.0, 0.75, 0.0, 0.5, 0.0625, 0.5, 0.0625, 0.625, 0.0, 0.625, 0.0, 0.75, 0.0625, 0.75, 0.0625, 0.875, 0.0, 0.875, 0.0, 0.0625, 0.0625, 0.0625, 0.0625, 0.125, 0.0, 0.125, 0.0, 0.25, 0.0625, 0.25, 0.0625, 0.375, 0.0, 0.375, 0.0, 0.0, 0.0, 0.0, 0.0, 0.0, 0.0, 0.0, 0.0, 0.0, 0.0, 0.0, 0.0, 0.0, 0.0, 0.0, 0.0, 0.0, 0.0625, 0.0, 0.0625, 0.0625, 0.0, 0.0625, 0.0625, 0.0, 0.125, 0.0, 0.125, 0.0625, 0.0625, 0.0625, 0.75, 0.0, 0.875, 0.0, 0.875, 0.0625, 0.75, 0.0625, 0.5, 0.0, 0.625, 0.0, 0.625, 0.0625, 0.5, 0.0625, 0.625, 0.0, 0.75, 0.0, 0.75, 0.0625, 0.625, 0.0625, 0.25, 0.0, 0.375, 0.0, 0.375, 0.0625, 0.25, 0.0625, 0.125, 0.0, 0.25, 0.0, 0.25, 0.0625, 0.125, 0.0625, 0.375, 0.0, 0.5, 0.0, 0.5, 0.0625, 0.375, 0.0625, 0.9375, 0.0, 1.0, 0.0, 1.0, 0.0625, 0.9375, 0.0625, 0.0, 0.0, 0.0, 0.0, 0.0, 0.0, 0.0, 0.0, 0.0, 0.0, 0.0, 0.0, 0.0, 0.0, 0.0, 0.0, 0.875, 0.0, 0.9375, 0.0, 0.9375, 0.0625, 0.875, 0.0625, 0.0, 0.0, 0.0, 0.0, 0.0, 0.0, 0.0, 0.0, 0.875, 0.375, 0.875, 0.25, 0.875, 0.25, 0.875, 0.375, 0.875, 0.75, 0.875, 0.625, 0.875, 0.625, 0.875, 0.75, 0.875, 0.9366, 0.9366, 0.875, 0.9375, 0.875, 0.9375, 0.9375, 0.875, 0.9375, 0.938, 0.375, 0.9375, 0.375, 0.9375, 0.5, 0.938, 0.5, 0.938, 0.75, 0.9375, 0.75, 0.9375, 0.875, 0.9366, 0.875, 0.9366, 0.875, 0.625, 0.0625, 0.75, 0.0625, 0.75, 0.06502, 0.625, 0.06502, 0.875, 0.625, 0.875, 0.5, 0.875, 0.5, 0.875, 0.625, 0.875, 0.9375, 0.9375, 0.9375, 0.9375, 1.0, 0.875, 1.0, 0.0, 0.0, 0.0, 0.0, 0.0, 0.0, 0.0, 0.0, 0.875, 0.9366, 0.875, 0.875, 0.875, 0.875, 0.9366, 0.875, 0.9366, 0.875, 0.0, 0.875, 0.0625, 0.875, 0.0625, 0.9375, 0.0, 0.9375, 0.0, 0.0, 0.0, 0.0, 0.0, 0.0, 0.0, 0.0, 0.625, 0.875, 0.75, 0.875, 0.75, 0.875, 0.625, 0.875, 0.375, 0.875, 0.5, 0.875, 0.5, 0.875, 0.375, 0.875, 0.875, 0.875, 0.875, 0.75, 0.875, 0.75, 0.875, 0.875, 0.875, 0.875, 0.125, 0.875, 0.25, 0.875, 0.25, 0.875, 0.125, 0.875, 0.75, 0.9366, 0.875, 0.9366, 0.875, 0.9375, 0.75, 0.9375, 0.25, 0.875, 0.375, 0.875, 0.375, 0.875, 0.25, 0.875, 0.9375, 0.875, 1.0, 0.875, 1.0, 0.9375, 0.9375, 0.9375, 0.0, 0.0, 0.0, 0.0, 0.0, 0.0, 0.0, 0.0, 0.875, 0.9366, 0.75, 0.9366, 0.75, 0.875, 0.875, 0.875, 0.625, 0.9366, 0.5, 0.9366, 0.5, 0.875, 0.625, 0.875, 0.75, 0.9366, 0.625, 0.9366, 0.625, 0.875, 0.75, 0.875, 0.375, 0.9366, 0.25, 0.9366, 0.25, 0.875, 0.375, 0.875, 0.5, 0.9366, 0.375, 0.9366, 0.375, 0.875, 0.5, 0.875, 0.25, 0.9366, 0.125, 0.9366, 0.125, 0.875, 0.25, 0.875, 0.5, 0.9366, 0.625, 0.9366, 0.625, 0.9375, 0.5, 0.9375, 0.9375, 0.125, 0.875, 0.125, 0.872, 0.125, 0.8725, 0.06502, 0.875, 0.06253, 0.125, 0.25, 0.125, 0.375, 0.06478, 0.375, 0.06478, 0.25, 0.125, 0.5, 0.125, 0.625, 0.06478, 0.625, 0.06478, 0.5, 0.125, 0.625, 0.125, 0.75, 0.06478, 0.75, 0.06478, 0.625, 0.125, 0.125, 0.125, 0.25, 0.06478, 0.25, 0.06478, 0.125, 0.125, 0.375, 0.125, 0.5, 0.06478, 0.5, 0.06478, 0.375, 0.06478, 0.8736, 0.06478, 0.75, 0.125, 0.75, 0.125, 0.8736, 0.125, 0.5, 0.125, 0.625, 0.125, 0.625, 0.125, 0.5, 0.938, 0.375, 0.938, 0.5, 0.875, 0.5, 0.875, 0.375, 0.9375, 0.125, 0.938, 0.25, 0.875, 0.25, 0.875, 0.125, 0.938, 0.625, 0.938, 0.75, 0.875, 0.75, 0.875, 0.625, 0.938, 0.5, 0.938, 0.625, 0.875, 0.625, 0.875, 0.5, 0.938, 0.25, 0.938, 0.375, 0.875, 0.375, 0.875, 0.25, 0.875, 0.875, 0.875, 0.75, 0.938, 0.75, 0.9366, 0.875, 0.875, 0.5, 0.875, 0.375, 0.875, 0.375, 0.875, 0.5, 0.5, 0.125, 0.375, 0.125, 0.375, 0.06502, 0.5, 0.06502, 0.375, 0.125, 0.25, 0.125, 0.25, 0.06502, 0.375, 0.06502, 0.75, 0.125, 0.625, 0.125, 0.625, 0.06502, 0.75, 0.06502, 0.625, 0.125, 0.5, 0.125, 0.5, 0.06502, 0.625, 0.06502, 0.1252, 0.06502, 0.25, 0.06502, 0.25, 0.125, 0.1252, 0.125, 0.872, 0.125, 0.75, 0.125, 0.75, 0.06502, 0.8725, 0.06502, 0.5, 0.125, 0.375, 0.125, 0.375, 0.125, 0.5, 0.125, 0.25, 0.375, 0.25, 0.5, 0.25, 0.5, 0.25, 0.375, 0.75, 0.5, 0.75, 0.375, 0.75, 0.375, 0.75, 0.5, 0.625, 0.25, 0.5, 0.25, 0.5, 0.25, 0.625, 0.25, 0.75, 0.25, 0.625, 0.25, 0.625, 0.25, 0.75, 0.25, 0.375, 0.25, 0.25, 0.25, 0.25, 0.25, 0.375, 0.25, 0.5, 0.25, 0.375, 0.25, 0.375, 0.25, 0.5, 0.25, 0.25, 0.625, 0.25, 0.75, 0.25, 0.75, 0.25, 0.625, 0.75, 0.75, 0.75, 0.625, 0.75, 0.625, 0.75, 0.75, 0.5, 0.75, 0.625, 0.75, 0.625, 0.75, 0.5, 0.75, 0.625, 0.75, 0.75, 0.75, 0.75, 0.75, 0.625, 0.75, 0.25, 0.75, 0.375, 0.75, 0.375, 0.75, 0.25, 0.75, 0.375, 0.75, 0.5, 0.75, 0.5, 0.75, 0.375, 0.75, 0.25, 0.5, 0.25, 0.625, 0.25, 0.625, 0.25, 0.5, 0.75, 0.625, 0.75, 0.5, 0.75, 0.5, 0.75, 0.625, 0.25, 0.25, 0.25, 0.375, 0.25, 0.375, 0.25, 0.25, 0.75, 0.375, 0.75, 0.25, 0.75, 0.25, 0.75, 0.375, 0.25, 0.375, 0.375, 0.375, 0.375, 0.5, 0.25, 0.5, 0.625, 0.375, 0.75, 0.375, 0.75, 0.5, 0.625, 0.5, 0.375, 0.5, 0.375, 0.375, 0.375, 0.375, 0.375, 0.5, 0.5, 0.625, 0.625, 0.625, 0.625, 0.75, 0.5, 0.75, 0.625, 0.625, 0.75, 0.625, 0.75, 0.75, 0.625, 0.75, 0.25, 0.625, 0.375, 0.625, 0.375, 0.75, 0.25, 0.75, 0.375, 0.625, 0.5, 0.625, 0.5, 0.75, 0.375, 0.75, 0.5, 0.625, 0.375, 0.625, 0.375, 0.625, 0.5, 0.625, 0.25, 0.5, 0.375, 0.5, 0.375, 0.625, 0.25, 0.625, 0.625, 0.5, 0.75, 0.5, 0.75, 0.625, 0.625, 0.625, 0.625, 0.625, 0.5, 0.625, 0.5, 0.625, 0.625, 0.625, 0.5, 0.25, 0.625, 0.25, 0.625, 0.375, 0.5, 0.375, 0.625, 0.25, 0.75, 0.25, 0.75, 0.375, 0.625, 0.375, 0.25, 0.25, 0.375, 0.25, 0.375, 0.375, 0.25, 0.375, 0.375, 0.25, 0.5, 0.25, 0.5, 0.375, 0.375, 0.375, 0.375, 0.375, 0.5, 0.375, 0.5, 0.375, 0.375, 0.375, 0.625, 0.375, 0.625, 0.5, 0.625, 0.5, 0.625, 0.375, 0.375, 0.625, 0.375, 0.5, 0.375, 0.5, 0.375, 0.625, 0.625, 0.5, 0.625, 0.625, 0.625, 0.625, 0.625, 0.5, 0.5, 0.375, 0.625, 0.375, 0.625, 0.375, 0.5, 0.375, 0.5, 0.3877, 0.6123, 0.3877, 0.6123, 0.5, 0.5, 0.5, 0.3877, 0.3877, 0.5, 0.3877, 0.5, 0.5, 0.3877, 0.5, 0.3877, 0.5, 0.5, 0.5, 0.5, 0.6123, 0.3877, 0.6123, 0.3877, 0.3877, 0.3877, 0.5, 0.375, 0.5, 0.375, 0.375, 0.625, 0.375, 0.625, 0.5, 0.6123, 0.5, 0.6123, 0.3877, 0.3877, 0.5, 0.3877, 0.6123, 0.375, 0.625, 0.375, 0.5, 0.625, 0.5, 0.625, 0.625, 0.6123, 0.6123, 0.6123, 0.5, 0.5, 0.625, 0.375, 0.625, 0.3877, 0.6123, 0.5, 0.6123, 0.625, 0.625, 0.5, 0.625, 0.5, 0.6123, 0.6123, 0.6123, 0.6123, 0.3877, 0.5, 0.3877, 0.5, 0.375, 0.625, 0.375, 0.5, 0.3877, 0.3877, 0.3877, 0.375, 0.375, 0.5, 0.375, 0.5, 0.5, 0.6123, 0.5, 0.6123, 0.6123, 0.5, 0.6123])
me_plane_005.materials.append(mat_material_002)
me_plane_005.update()
me_cube_001 = bpy.data.meshes.new('Cube.001')
me_cube_001.from_pydata([(-5.365, -5.723, 0.007419), (-5.365, -5.723, 0.4147), (-5.365, 6.401, 0.007419), (-5.365, 6.401, 0.4147), (6.692, -5.723, 0.007419), (6.692, -5.723, 0.4147), (6.692, 6.401, 0.007419), (6.692, 6.401, 0.4147)], [], [(0, 1, 3, 2), (2, 3, 7, 6), (6, 7, 5, 4), (4, 5, 1, 0), (2, 6, 4, 0), (7, 3, 1, 5)])
_uv = me_cube_001.uv_layers.new(name='UVMap')
_uv.uv.foreach_set('vector', [0.3364, 0.3364, 0.3474, 0.3254, 0.6746, 0.6526, 0.6636, 0.6636, 0.6636, 0.6636, 0.6746, 0.6526, 1.0, 0.978, 0.989, 0.989, 0.3382, 0.989, 0.3272, 1.0, 1.609e-08, 0.6728, 0.01099, 0.6618, 0.01099, 0.01099, 0.02199, 2.574e-08, 0.3474, 0.3254, 0.3364, 0.3364, 0.6636, 0.6636, 0.3382, 0.989, 0.01099, 0.6618, 0.3364, 0.3364, 1.0, 0.3272, 0.6746, 0.6526, 0.3474, 0.3254, 0.6728, 5.148e-08])
me_cube_001.update()

# ---- objects
ob_cube = bpy.data.objects.new('Cube', me_cube)
ob_light = bpy.data.objects.new('Light', light_light)
ob_camera = bpy.data.objects.new('Camera', cam_camera)
ob_plane_001 = bpy.data.objects.new('Plane.001', me_plane_001)
ob_plane = bpy.data.objects.new('Plane', me_plane)
ob_plane_002 = bpy.data.objects.new('Plane.002', me_plane_005)
ob_roof = bpy.data.objects.new('Roof', me_cube_001)

# ---- transforms, parenting, visibility, modifiers, constraints
ob_cube.location = (-9.046, 0.0, 0.0)
ob_cube.lock_rotations_4d = False
ob_cube.empty_display_type = 'ARROWS'
ob_cube.lineart.crease_threshold = 0.0
ob_light.location = (4.076, 1.005, 5.904)
ob_light.rotation_euler = (0.6503, 0.05522, 1.866)
ob_light.lock_rotations_4d = False
ob_light.empty_display_type = 'ARROWS'
ob_light.color = (0.0, 0.0, 0.0, 0.0)
ob_light.lineart.crease_threshold = 0.0
ob_camera.location = (7.359, -6.926, 4.958)
ob_camera.rotation_euler = (1.109, 0.0, 0.8149)
ob_camera.lock_rotations_4d = False
ob_camera.empty_display_type = 'ARROWS'
ob_camera.color = (0.0, 0.0, 0.0, 0.0)
ob_camera.display_type = 'WIRE'
ob_camera.lineart.crease_threshold = 0.0
ob_plane_001.location = (0.1364, 0.7479, 1.381)
_m = ob_plane_001.modifiers.new('Array', 'ARRAY')
_m.count = 6
_m.use_merge_vertices = True
_m = ob_plane_001.modifiers.new('Array.001', 'ARRAY')
_m.count = 6
_m.relative_offset_displace = (0.0, 1.0, 0.0)
_m.use_merge_vertices = True
ob_plane.location = (0.0, 0.0, 0.0)
_m = ob_plane.modifiers.new('Array', 'ARRAY')
_m.count = 6
_m.use_merge_vertices = True
_m = ob_plane.modifiers.new('Array.001', 'ARRAY')
_m.count = 6
_m.relative_offset_displace = (0.0, 1.0, 0.0)
_m.use_merge_vertices = True
ob_plane_002.location = (-0.3007, 1.122, 2.608)
_m = ob_plane_002.modifiers.new('Array', 'ARRAY')
_m.count = 6
_m.use_merge_vertices = True
_m = ob_plane_002.modifiers.new('Array.001', 'ARRAY')
_m.count = 6
_m.relative_offset_displace = (0.0, 1.0, 0.0)
_m.use_merge_vertices = True
_m = ob_plane_002.modifiers.new('Decimate', 'DECIMATE')
_m.ratio = 0.1
ob_roof.location = (4.539, 5.428, 1.235)

# ---- collection membership
col_collection.objects.link(ob_cube)
col_collection.objects.link(ob_light)
col_collection.objects.link(ob_camera)
col_collection.objects.link(ob_plane_001)
col_collection.objects.link(ob_plane)
col_collection.objects.link(ob_plane_002)
col_collection.objects.link(ob_roof)

# ---- scene / render settings (as saved in the file)
scene.camera = ob_camera
scene.frame_start = 1; scene.frame_end = 250; scene.frame_set(58)
scene.render.engine = 'CYCLES'
scene.cycles.sampling_pattern = 'TABULATED_SOBOL'
scene.eevee.ray_tracing_options.trace_max_roughness = 0.0
scene.view_settings.view_transform = 'Filmic'
bpy.context.view_layer.update()
